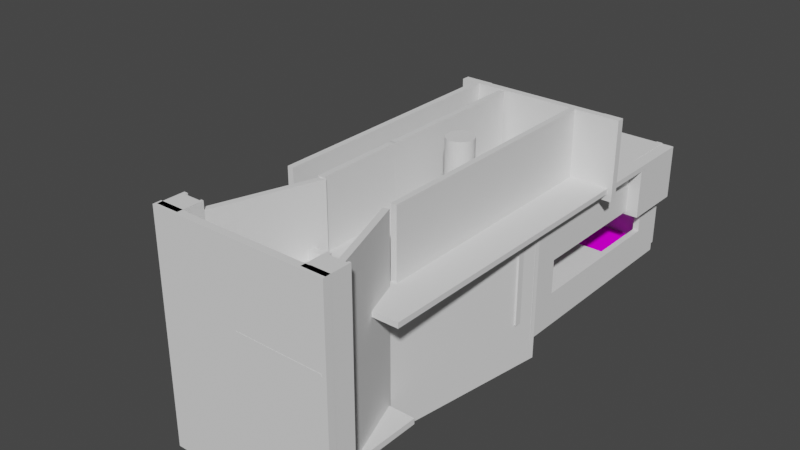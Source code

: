# Source: m4.blend  (saved by Blender 3.1.7; exported with 4.5.12 LTS)
import bpy
from mathutils import Matrix  # noqa: F401  (used for matrix-valued properties, if any)

bpy.ops.wm.read_factory_settings(use_empty=True)
scene = bpy.context.scene
scene.name = 'Scene'

# ---- collections
col_collection = bpy.data.collections.new('Collection'); scene.collection.children.link(col_collection)

# ---- images (referenced by path relative to the original .blend; pixels are not part of the script)
import os
ASSET_DIR = os.environ.get("B2B_ASSET_DIR", "")  # directory of the original .blend (textures are referenced by path, not embedded)
HERE = os.path.dirname(os.path.abspath(__file__))  # packed textures are extracted next to this script under _unpacked/

def load_image(name, relpath, width, height, colorspace="sRGB"):
    """Load a texture the original file referenced (path relative to the .blend, or extracted next to this script)."""
    p = next((c for c in (os.path.join(HERE, relpath), os.path.join(ASSET_DIR, relpath)) if relpath and os.path.exists(c)), "")
    if p:
        img = bpy.data.images.load(p, check_existing=True)
        img.name = name
    else:  # same state as the original file: an image datablock whose file is absent (Cycles renders it pink)
        img = bpy.data.images.new(name, width, height)
        img.source = "FILE"
        img.filepath = "//" + (relpath or name)
    img.colorspace_settings.name = colorspace
    return img
img_tech10_1_png = load_image('tech10_1.png', 'e1m1/tech10_1.png', 1024, 1024, 'sRGB')

# ---- materials (node trees are filled in below, after node groups)
mat_material_107 = bpy.data.materials.new('Material.107')
mat_material_107.alpha_threshold = 0.0
mat_material_107.use_transparent_shadow = False
mat_material_107.line_color = (0.0, 0.0, 0.0, 1.0)

# ---- material node trees
mat_material_107.use_nodes = True; mat_material_107.node_tree.nodes.clear()
_N = mat_material_107.node_tree.nodes; _L = mat_material_107.node_tree.links
n0 = _N.new('ShaderNodeOutputMaterial'); n0.name = 'Material Output'; n0.location = (300, 300)
n1 = _N.new('ShaderNodeBsdfPrincipled'); n1.name = 'Principled BSDF'; n1.location = (10, 300)
n1.distribution = 'GGX'
n1.subsurface_method = 'RANDOM_WALK_SKIN'
n1.inputs[2].default_value = 0.4
n1.inputs[3].default_value = 1.45
n1.inputs[13].default_value = 0.0
n1.inputs[27].default_value = (0.0, 0.0, 0.0, 1.0)
n1.inputs[28].default_value = 1.0
n2 = _N.new('ShaderNodeTexImage'); n2.name = '이미지 텍스처'; n2.location = (-280, 280)
n2.image = img_tech10_1_png
n3 = _N.new('ShaderNodeMapping'); n3.name = '맵핑'; n3.location = (-472, 226)
n3.inputs[3].default_value = (64.0, 18.0, 1.0)
n4 = _N.new('ShaderNodeTexCoord'); n4.name = '텍스처 좌표'; n4.location = (-661, 206)
_L.new(n1.outputs[0], n0.inputs[0])
_L.new(n2.outputs[0], n1.inputs[0])
_L.new(n3.outputs[0], n2.inputs[0])
_L.new(n4.outputs[2], n3.inputs[0])
n0.is_active_output = True

# ---- world
world_world = bpy.data.worlds.new('World'); scene.world = world_world
world_world.use_nodes = True; world_world.node_tree.nodes.clear()
_N = world_world.node_tree.nodes; _L = world_world.node_tree.links
n0 = _N.new('ShaderNodeOutputWorld'); n0.name = 'World Output'; n0.location = (300, 300)
n1 = _N.new('ShaderNodeBackground'); n1.name = 'Background'; n1.location = (10, 300)
n1.inputs[0].default_value = (0.05088, 0.05088, 0.05088, 1.0)
_L.new(n1.outputs[0], n0.inputs[0])
n0.is_active_output = True
world_world.color = (0.05088, 0.05088, 0.05088)
world_world.use_sun_shadow = False
world_world.sun_shadow_jitter_overblur = 0.0

# ---- meshes
me_x = bpy.data.meshes.new('큐브')
me_x.from_pydata([(-1.0, -1.0, -1.0), (-1.0, -1.0, 1.0), (-1.0, 1.0, -1.0), (-1.0, 1.0, 1.0), (1.0, -1.0, -1.0), (1.0, -1.0, 1.0), (1.0, 1.0, -1.0), (1.0, 1.0, 1.0)], [], [(0, 1, 3, 2), (2, 3, 7, 6), (6, 7, 5, 4), (4, 5, 1, 0), (2, 6, 4, 0), (7, 3, 1, 5)])
_uv = me_x.uv_layers.new(name='UV 맵')
_uv.uv.foreach_set('vector', [0.375, 0.0, 0.625, 0.0, 0.625, 0.25, 0.375, 0.25, 0.375, 0.25, 0.625, 0.25, 0.625, 0.5, 0.375, 0.5, 0.375, 0.5, 0.625, 0.5, 0.625, 0.75, 0.375, 0.75, 0.375, 0.75, 0.625, 0.75, 0.625, 1.0, 0.375, 1.0, 0.125, 0.5, 0.375, 0.5, 0.375, 0.75, 0.125, 0.75, 0.625, 0.5, 0.875, 0.5, 0.875, 0.75, 0.625, 0.75])
me_x.use_remesh_fix_poles = True
me_x.use_remesh_preserve_attributes = False
me_x.update()
me_001 = bpy.data.meshes.new('평면.001')
me_001.from_pydata([(-1.0, -1.0, 0.0), (1.0, -1.0, 0.0), (-1.0, 1.0, 0.0), (1.0, 1.0, 0.0), (-0.7143, -1.0, 0.0), (-0.4286, -1.0, 0.0), (-0.1429, -1.0, 0.0), (0.1429, -1.0, 0.0), (0.4286, -1.0, 0.0), (0.7143, -1.0, 0.0), (0.7143, 1.0, 0.0), (0.4286, 1.0, 0.0), (0.1429, 1.0, 0.0), (-0.1429, 1.0, 0.0), (-0.4286, 1.0, 0.0), (-0.7143, 1.0, 0.0), (-1.0, 0.7143, 0.0), (-1.0, 0.4286, 0.0), (-1.0, 0.1429, 0.0), (-1.0, -0.1429, 0.0), (-1.0, -0.4286, 0.0), (-1.0, -0.7143, 0.0), (1.0, -0.7143, 0.0), (1.0, -0.4286, 0.0), (1.0, -0.1429, 0.0), (1.0, 0.1429, 0.0), (1.0, 0.4286, 0.0), (1.0, 0.7143, 0.0), (-0.7143, -0.7143, 0.0), (-0.7143, -0.4286, 0.0), (-0.7143, -0.1429, 0.0), (-0.7143, 0.1429, 0.0), (-0.7143, 0.4286, 0.0), (-0.7143, 0.7143, 0.0), (-0.4286, -0.7143, 0.0), (-0.4286, -0.4286, 0.0), (-0.4286, -0.1429, 0.0), (-0.4286, 0.1429, 0.0), (-0.4286, 0.4286, 0.0), (-0.4286, 0.7143, 0.0), (-0.1429, -0.7143, 0.0), (-0.1429, -0.4286, 0.0), (-0.1429, -0.1429, 0.0), (-0.1429, 0.1429, 0.0), (-0.1429, 0.4286, 0.0), (-0.1429, 0.7143, 0.0), (0.1429, -0.7143, 0.0), (0.1429, 0.7143, 0.0), (0.4286, -0.7143, 0.0), (0.4286, -0.4286, 0.0), (0.4286, -0.1429, 0.0), (0.4286, 0.1429, 0.0), (0.4286, 0.4286, 0.0), (0.4286, 0.7143, 0.0), (0.7143, -0.7143, 0.0), (0.7143, -0.4286, 0.0), (0.7143, -0.1429, 0.0), (0.7143, 0.1429, 0.0), (0.7143, 0.4286, 0.0), (0.7143, 0.7143, 0.0)], [], [(59, 27, 3, 10), (16, 33, 15, 2), (33, 39, 14, 15), (39, 45, 13, 14), (45, 47, 12, 13), (47, 53, 11, 12), (53, 59, 10, 11), (8, 9, 54, 48), (48, 54, 55, 49), (49, 55, 56, 50), (50, 56, 57, 51), (51, 57, 58, 52), (52, 58, 59, 53), (7, 8, 48, 46), (6, 7, 46, 40), (5, 6, 40, 34), (34, 40, 41, 35), (35, 41, 42, 36), (36, 42, 43, 37), (37, 43, 44, 38), (38, 44, 45, 39), (4, 5, 34, 28), (28, 34, 35, 29), (29, 35, 36, 30), (30, 36, 37, 31), (31, 37, 38, 32), (32, 38, 39, 33), (0, 4, 28, 21), (21, 28, 29, 20), (20, 29, 30, 19), (19, 30, 31, 18), (18, 31, 32, 17), (17, 32, 33, 16), (9, 1, 22, 54), (54, 22, 23, 55), (55, 23, 24, 56), (56, 24, 25, 57), (57, 25, 26, 58), (58, 26, 27, 59)])
_uv = me_001.uv_layers.new(name='UV 맵')
_uv.uv.foreach_set('vector', [0.8571, 0.8571, 1.0, 0.8571, 1.0, 1.0, 0.8571, 1.0, 0.0, 0.8571, 0.1429, 0.8571, 0.1429, 1.0, 0.0, 1.0, 0.1429, 0.8571, 0.2857, 0.8571, 0.2857, 1.0, 0.1429, 1.0, 0.2857, 0.8571, 0.4286, 0.8571, 0.4286, 1.0, 0.2857, 1.0, 0.4286, 0.8571, 0.5714, 0.8571, 0.5714, 1.0, 0.4286, 1.0, 0.5714, 0.8571, 0.7143, 0.8571, 0.7143, 1.0, 0.5714, 1.0, 0.7143, 0.8571, 0.8571, 0.8571, 0.8571, 1.0, 0.7143, 1.0, 0.7143, 0.0, 0.8571, 0.0, 0.8571, 0.1429, 0.7143, 0.1429, 0.7143, 0.1429, 0.8571, 0.1429, 0.8571, 0.2857, 0.7143, 0.2857, 0.7143, 0.2857, 0.8571, 0.2857, 0.8571, 0.4286, 0.7143, 0.4286, 0.7143, 0.4286, 0.8571, 0.4286, 0.8571, 0.5714, 0.7143, 0.5714, 0.7143, 0.5714, 0.8571, 0.5714, 0.8571, 0.7143, 0.7143, 0.7143, 0.7143, 0.7143, 0.8571, 0.7143, 0.8571, 0.8571, 0.7143, 0.8571, 0.5714, 0.0, 0.7143, 0.0, 0.7143, 0.1429, 0.5714, 0.1429, 0.4286, 0.0, 0.5714, 0.0, 0.5714, 0.1429, 0.4286, 0.1429, 0.2857, 0.0, 0.4286, 0.0, 0.4286, 0.1429, 0.2857, 0.1429, 0.2857, 0.1429, 0.4286, 0.1429, 0.4286, 0.2857, 0.2857, 0.2857, 0.2857, 0.2857, 0.4286, 0.2857, 0.4286, 0.4286, 0.2857, 0.4286, 0.2857, 0.4286, 0.4286, 0.4286, 0.4286, 0.5714, 0.2857, 0.5714, 0.2857, 0.5714, 0.4286, 0.5714, 0.4286, 0.7143, 0.2857, 0.7143, 0.2857, 0.7143, 0.4286, 0.7143, 0.4286, 0.8571, 0.2857, 0.8571, 0.1429, 0.0, 0.2857, 0.0, 0.2857, 0.1429, 0.1429, 0.1429, 0.1429, 0.1429, 0.2857, 0.1429, 0.2857, 0.2857, 0.1429, 0.2857, 0.1429, 0.2857, 0.2857, 0.2857, 0.2857, 0.4286, 0.1429, 0.4286, 0.1429, 0.4286, 0.2857, 0.4286, 0.2857, 0.5714, 0.1429, 0.5714, 0.1429, 0.5714, 0.2857, 0.5714, 0.2857, 0.7143, 0.1429, 0.7143, 0.1429, 0.7143, 0.2857, 0.7143, 0.2857, 0.8571, 0.1429, 0.8571, 0.0, 0.0, 0.1429, 0.0, 0.1429, 0.1429, 0.0, 0.1429, 0.0, 0.1429, 0.1429, 0.1429, 0.1429, 0.2857, 0.0, 0.2857, 0.0, 0.2857, 0.1429, 0.2857, 0.1429, 0.4286, 0.0, 0.4286, 0.0, 0.4286, 0.1429, 0.4286, 0.1429, 0.5714, 0.0, 0.5714, 0.0, 0.5714, 0.1429, 0.5714, 0.1429, 0.7143, 0.0, 0.7143, 0.0, 0.7143, 0.1429, 0.7143, 0.1429, 0.8571, 0.0, 0.8571, 0.8571, 0.0, 1.0, 0.0, 1.0, 0.1429, 0.8571, 0.1429, 0.8571, 0.1429, 1.0, 0.1429, 1.0, 0.2857, 0.8571, 0.2857, 0.8571, 0.2857, 1.0, 0.2857, 1.0, 0.4286, 0.8571, 0.4286, 0.8571, 0.4286, 1.0, 0.4286, 1.0, 0.5714, 0.8571, 0.5714, 0.8571, 0.5714, 1.0, 0.5714, 1.0, 0.7143, 0.8571, 0.7143, 0.8571, 0.7143, 1.0, 0.7143, 1.0, 0.8571, 0.8571, 0.8571])
me_001.use_remesh_fix_poles = True
me_001.use_remesh_preserve_attributes = False
me_001.update()
me_003 = bpy.data.meshes.new('평면.003')
me_003.from_pydata([(-1.0, -1.0, 0.0), (1.0, -1.0, 0.0), (-1.0, 1.0, 0.0), (1.0, 1.0, 0.0), (-0.7143, -1.0, 0.0), (-0.4286, -1.0, 0.0), (-0.1429, -1.0, 0.0), (0.1429, -1.0, 0.0), (0.4286, -1.0, 0.0), (0.7143, -1.0, 0.0), (0.7143, 1.0, 0.0), (0.4286, 1.0, 0.0), (0.1429, 1.0, 0.0), (-0.1429, 1.0, 0.0), (-0.4286, 1.0, 0.0), (-0.7143, 1.0, 0.0), (-1.0, 0.7143, 0.0), (-1.0, 0.4286, 0.0), (-1.0, 0.1429, 0.0), (-1.0, -0.1429, 0.0), (-1.0, -0.4286, 0.0), (-1.0, -0.7143, 0.0), (1.0, -0.7143, 0.0), (1.0, -0.4286, 0.0), (1.0, -0.1429, 0.0), (1.0, 0.1429, 0.0), (1.0, 0.4286, 0.0), (1.0, 0.7143, 0.0), (-0.7143, -0.7143, 0.0), (-0.7143, -0.4286, 0.0), (-0.7143, -0.1429, 0.0), (-0.7143, 0.1429, 0.0), (-0.7143, 0.4286, 0.0), (-0.7143, 0.7143, 0.0), (-0.4286, -0.7143, 0.0), (-0.4286, -0.4286, 0.0), (-0.4286, -0.1429, 0.0), (-0.4286, 0.1429, 0.0), (-0.4286, 0.4286, 0.0), (-0.4286, 0.7143, 0.0), (-0.1429, -0.7143, 0.0), (-0.1429, -0.4286, 0.0), (-0.1429, -0.1429, 0.0), (-0.1429, 0.1429, 0.0), (-0.1429, 0.4286, 0.0), (-0.1429, 0.7143, 0.0), (0.1429, -0.7143, 0.0), (0.1429, 0.7143, 0.0), (0.4286, -0.7143, 0.0), (0.4286, -0.4286, 0.0), (0.4286, -0.1429, 0.0), (0.4286, 0.1429, 0.0), (0.4286, 0.4286, 0.0), (0.4286, 0.7143, 0.0), (0.7143, -0.7143, 0.0), (0.7143, -0.4286, 0.0), (0.7143, -0.1429, 0.0), (0.7143, 0.1429, 0.0), (0.7143, 0.4286, 0.0), (0.7143, 0.7143, 0.0)], [], [(59, 27, 3, 10), (16, 33, 15, 2), (33, 39, 14, 15), (39, 45, 13, 14), (45, 47, 12, 13), (47, 53, 11, 12), (53, 59, 10, 11), (8, 9, 54, 48), (48, 54, 55, 49), (49, 55, 56, 50), (50, 56, 57, 51), (51, 57, 58, 52), (52, 58, 59, 53), (7, 8, 48, 46), (6, 7, 46, 40), (5, 6, 40, 34), (34, 40, 41, 35), (35, 41, 42, 36), (36, 42, 43, 37), (37, 43, 44, 38), (38, 44, 45, 39), (4, 5, 34, 28), (28, 34, 35, 29), (29, 35, 36, 30), (30, 36, 37, 31), (31, 37, 38, 32), (32, 38, 39, 33), (0, 4, 28, 21), (21, 28, 29, 20), (20, 29, 30, 19), (19, 30, 31, 18), (18, 31, 32, 17), (17, 32, 33, 16), (9, 1, 22, 54), (54, 22, 23, 55), (55, 23, 24, 56), (56, 24, 25, 57), (57, 25, 26, 58), (58, 26, 27, 59)])
_uv = me_003.uv_layers.new(name='UV 맵')
_uv.uv.foreach_set('vector', [0.8571, 0.8571, 1.0, 0.8571, 1.0, 1.0, 0.8571, 1.0, 0.0, 0.8571, 0.1429, 0.8571, 0.1429, 1.0, 0.0, 1.0, 0.1429, 0.8571, 0.2857, 0.8571, 0.2857, 1.0, 0.1429, 1.0, 0.2857, 0.8571, 0.4286, 0.8571, 0.4286, 1.0, 0.2857, 1.0, 0.4286, 0.8571, 0.5714, 0.8571, 0.5714, 1.0, 0.4286, 1.0, 0.5714, 0.8571, 0.7143, 0.8571, 0.7143, 1.0, 0.5714, 1.0, 0.7143, 0.8571, 0.8571, 0.8571, 0.8571, 1.0, 0.7143, 1.0, 0.7143, 0.0, 0.8571, 0.0, 0.8571, 0.1429, 0.7143, 0.1429, 0.7143, 0.1429, 0.8571, 0.1429, 0.8571, 0.2857, 0.7143, 0.2857, 0.7143, 0.2857, 0.8571, 0.2857, 0.8571, 0.4286, 0.7143, 0.4286, 0.7143, 0.4286, 0.8571, 0.4286, 0.8571, 0.5714, 0.7143, 0.5714, 0.7143, 0.5714, 0.8571, 0.5714, 0.8571, 0.7143, 0.7143, 0.7143, 0.7143, 0.7143, 0.8571, 0.7143, 0.8571, 0.8571, 0.7143, 0.8571, 0.5714, 0.0, 0.7143, 0.0, 0.7143, 0.1429, 0.5714, 0.1429, 0.4286, 0.0, 0.5714, 0.0, 0.5714, 0.1429, 0.4286, 0.1429, 0.2857, 0.0, 0.4286, 0.0, 0.4286, 0.1429, 0.2857, 0.1429, 0.2857, 0.1429, 0.4286, 0.1429, 0.4286, 0.2857, 0.2857, 0.2857, 0.2857, 0.2857, 0.4286, 0.2857, 0.4286, 0.4286, 0.2857, 0.4286, 0.2857, 0.4286, 0.4286, 0.4286, 0.4286, 0.5714, 0.2857, 0.5714, 0.2857, 0.5714, 0.4286, 0.5714, 0.4286, 0.7143, 0.2857, 0.7143, 0.2857, 0.7143, 0.4286, 0.7143, 0.4286, 0.8571, 0.2857, 0.8571, 0.1429, 0.0, 0.2857, 0.0, 0.2857, 0.1429, 0.1429, 0.1429, 0.1429, 0.1429, 0.2857, 0.1429, 0.2857, 0.2857, 0.1429, 0.2857, 0.1429, 0.2857, 0.2857, 0.2857, 0.2857, 0.4286, 0.1429, 0.4286, 0.1429, 0.4286, 0.2857, 0.4286, 0.2857, 0.5714, 0.1429, 0.5714, 0.1429, 0.5714, 0.2857, 0.5714, 0.2857, 0.7143, 0.1429, 0.7143, 0.1429, 0.7143, 0.2857, 0.7143, 0.2857, 0.8571, 0.1429, 0.8571, 0.0, 0.0, 0.1429, 0.0, 0.1429, 0.1429, 0.0, 0.1429, 0.0, 0.1429, 0.1429, 0.1429, 0.1429, 0.2857, 0.0, 0.2857, 0.0, 0.2857, 0.1429, 0.2857, 0.1429, 0.4286, 0.0, 0.4286, 0.0, 0.4286, 0.1429, 0.4286, 0.1429, 0.5714, 0.0, 0.5714, 0.0, 0.5714, 0.1429, 0.5714, 0.1429, 0.7143, 0.0, 0.7143, 0.0, 0.7143, 0.1429, 0.7143, 0.1429, 0.8571, 0.0, 0.8571, 0.8571, 0.0, 1.0, 0.0, 1.0, 0.1429, 0.8571, 0.1429, 0.8571, 0.1429, 1.0, 0.1429, 1.0, 0.2857, 0.8571, 0.2857, 0.8571, 0.2857, 1.0, 0.2857, 1.0, 0.4286, 0.8571, 0.4286, 0.8571, 0.4286, 1.0, 0.4286, 1.0, 0.5714, 0.8571, 0.5714, 0.8571, 0.5714, 1.0, 0.5714, 1.0, 0.7143, 0.8571, 0.7143, 0.8571, 0.7143, 1.0, 0.7143, 1.0, 0.8571, 0.8571, 0.8571])
me_003.use_remesh_fix_poles = True
me_003.use_remesh_preserve_attributes = False
me_003.update()
me_004 = bpy.data.meshes.new('평면.004')
me_004.from_pydata([(-1.0, -1.0, 0.0), (1.0, -1.0, 0.0), (-1.0, 1.0, 0.0), (1.0, 1.0, 0.0), (-0.7143, -1.0, 0.0), (-0.4286, -1.0, 0.0), (-0.1429, -1.0, 0.0), (0.1429, -1.0, 0.0), (0.4286, -1.0, 0.0), (0.7143, -1.0, 0.0), (0.7143, 1.0, 0.0), (0.4286, 1.0, 0.0), (0.1429, 1.0, 0.0), (-0.1429, 1.0, 0.0), (-0.4286, 1.0, 0.0), (-0.7143, 1.0, 0.0), (-1.0, 0.7143, 0.0), (-1.0, 0.4286, 0.0), (-1.0, 0.1429, 0.0), (-1.0, -0.1429, 0.0), (-1.0, -0.4286, 0.0), (-1.0, -0.7143, 0.0), (1.0, -0.7143, 0.0), (1.0, -0.4286, 0.0), (1.0, -0.1429, 0.0), (1.0, 0.1429, 0.0), (1.0, 0.4286, 0.0), (1.0, 0.7143, 0.0), (-0.7143, -0.7143, 0.0), (-0.7143, -0.4286, 0.0), (-0.7143, -0.1429, 0.0), (-0.7143, 0.1429, 0.0), (-0.7143, 0.4286, 0.0), (-0.7143, 0.7143, 0.0), (-0.4286, -0.7143, 0.0), (-0.4286, -0.4286, 0.0), (-0.4286, 0.4286, 0.0), (-0.4286, 0.7143, 0.0), (-0.1429, -0.7143, 0.0), (-0.1429, 0.7143, 0.0), (0.1429, -0.7143, 0.0), (0.1429, 0.7143, 0.0), (0.4286, -0.7143, 0.0), (0.4286, -0.4286, 0.0), (0.4286, 0.4286, 0.0), (0.4286, 0.7143, 0.0), (0.7143, -0.7143, 0.0), (0.7143, -0.4286, 0.0), (0.7143, -0.1429, 0.0), (0.7143, 0.1429, 0.0), (0.7143, 0.4286, 0.0), (0.7143, 0.7143, 0.0)], [], [(51, 27, 3, 10), (16, 33, 15, 2), (33, 37, 14, 15), (37, 39, 13, 14), (39, 41, 12, 13), (41, 45, 11, 12), (45, 51, 10, 11), (8, 9, 46, 42), (42, 46, 47, 43), (44, 50, 51, 45), (7, 8, 42, 40), (6, 7, 40, 38), (5, 6, 38, 34), (4, 5, 34, 28), (28, 34, 35, 29), (32, 36, 37, 33), (0, 4, 28, 21), (21, 28, 29, 20), (20, 29, 30, 19), (19, 30, 31, 18), (18, 31, 32, 17), (17, 32, 33, 16), (9, 1, 22, 46), (46, 22, 23, 47), (47, 23, 24, 48), (48, 24, 25, 49), (49, 25, 26, 50), (50, 26, 27, 51)])
_uv = me_004.uv_layers.new(name='UV 맵')
_uv.uv.foreach_set('vector', [0.8571, 0.8571, 1.0, 0.8571, 1.0, 1.0, 0.8571, 1.0, 0.0, 0.8571, 0.1429, 0.8571, 0.1429, 1.0, 0.0, 1.0, 0.1429, 0.8571, 0.2857, 0.8571, 0.2857, 1.0, 0.1429, 1.0, 0.2857, 0.8571, 0.4286, 0.8571, 0.4286, 1.0, 0.2857, 1.0, 0.4286, 0.8571, 0.5714, 0.8571, 0.5714, 1.0, 0.4286, 1.0, 0.5714, 0.8571, 0.7143, 0.8571, 0.7143, 1.0, 0.5714, 1.0, 0.7143, 0.8571, 0.8571, 0.8571, 0.8571, 1.0, 0.7143, 1.0, 0.7143, 0.0, 0.8571, 0.0, 0.8571, 0.1429, 0.7143, 0.1429, 0.7143, 0.1429, 0.8571, 0.1429, 0.8571, 0.2857, 0.7143, 0.2857, 0.7143, 0.7143, 0.8571, 0.7143, 0.8571, 0.8571, 0.7143, 0.8571, 0.5714, 0.0, 0.7143, 0.0, 0.7143, 0.1429, 0.5714, 0.1429, 0.4286, 0.0, 0.5714, 0.0, 0.5714, 0.1429, 0.4286, 0.1429, 0.2857, 0.0, 0.4286, 0.0, 0.4286, 0.1429, 0.2857, 0.1429, 0.1429, 0.0, 0.2857, 0.0, 0.2857, 0.1429, 0.1429, 0.1429, 0.1429, 0.1429, 0.2857, 0.1429, 0.2857, 0.2857, 0.1429, 0.2857, 0.1429, 0.7143, 0.2857, 0.7143, 0.2857, 0.8571, 0.1429, 0.8571, 0.0, 0.0, 0.1429, 0.0, 0.1429, 0.1429, 0.0, 0.1429, 0.0, 0.1429, 0.1429, 0.1429, 0.1429, 0.2857, 0.0, 0.2857, 0.0, 0.2857, 0.1429, 0.2857, 0.1429, 0.4286, 0.0, 0.4286, 0.0, 0.4286, 0.1429, 0.4286, 0.1429, 0.5714, 0.0, 0.5714, 0.0, 0.5714, 0.1429, 0.5714, 0.1429, 0.7143, 0.0, 0.7143, 0.0, 0.7143, 0.1429, 0.7143, 0.1429, 0.8571, 0.0, 0.8571, 0.8571, 0.0, 1.0, 0.0, 1.0, 0.1429, 0.8571, 0.1429, 0.8571, 0.1429, 1.0, 0.1429, 1.0, 0.2857, 0.8571, 0.2857, 0.8571, 0.2857, 1.0, 0.2857, 1.0, 0.4286, 0.8571, 0.4286, 0.8571, 0.4286, 1.0, 0.4286, 1.0, 0.5714, 0.8571, 0.5714, 0.8571, 0.5714, 1.0, 0.5714, 1.0, 0.7143, 0.8571, 0.7143, 0.8571, 0.7143, 1.0, 0.7143, 1.0, 0.8571, 0.8571, 0.8571])
me_004.use_remesh_fix_poles = True
me_004.use_remesh_preserve_attributes = False
me_004.update()
me_005 = bpy.data.meshes.new('평면.005')
me_005.from_pydata([(-1.0, -1.0, 0.0), (1.0, -1.0, 0.0), (-1.0, 1.0, 0.0), (1.0, 1.0, 0.0), (-0.7143, -1.0, 0.0), (-0.4286, -1.0, 0.0), (-0.1429, -1.0, 0.0), (0.1429, -1.0, 0.0), (0.4286, -1.0, 0.0), (0.7143, -1.0, 0.0), (0.7143, 1.0, 0.0), (0.4286, 1.0, 0.0), (0.1429, 1.0, 0.0), (-0.1429, 1.0, 0.0), (-0.4286, 1.0, 0.0), (-0.7143, 1.0, 0.0), (-1.0, 0.7143, 0.0), (-1.0, 0.4286, 0.0), (-1.0, 0.1429, 0.0), (-1.0, -0.1429, 0.0), (-1.0, -0.4286, 0.0), (-1.0, -0.7143, 0.0), (1.0, -0.7143, 0.0), (1.0, -0.4286, 0.0), (1.0, -0.1429, 0.0), (1.0, 0.1429, 0.0), (1.0, 0.4286, 0.0), (1.0, 0.7143, 0.0), (-0.7143, -0.7143, 0.0), (-0.7143, -0.4286, 0.0), (-0.7143, -0.1429, 0.0), (-0.7143, 0.1429, 0.0), (-0.7143, 0.4286, 0.0), (-0.7143, 0.7143, 0.0), (-0.4286, -0.7143, 0.0), (-0.4286, -0.4286, 0.0), (-0.4286, -0.1429, 0.0), (-0.4286, 0.1429, 0.0), (-0.4286, 0.4286, 0.0), (-0.4286, 0.7143, 0.0), (-0.1429, -0.7143, 0.0), (-0.1429, -0.4286, 0.0), (-0.1429, -0.1429, 0.0), (-0.1429, 0.1429, 0.0), (-0.1429, 0.4286, 0.0), (-0.1429, 0.7143, 0.0), (0.1429, -0.7143, 0.0), (0.1429, 0.7143, 0.0), (0.4286, -0.7143, 0.0), (0.4286, -0.4286, 0.0), (0.4286, -0.1429, 0.0), (0.4286, 0.1429, 0.0), (0.4286, 0.4286, 0.0), (0.4286, 0.7143, 0.0), (0.7143, -0.7143, 0.0), (0.7143, -0.4286, 0.0), (0.7143, -0.1429, 0.0), (0.7143, 0.1429, 0.0), (0.7143, 0.4286, 0.0), (0.7143, 0.7143, 0.0)], [], [(59, 27, 3, 10), (16, 33, 15, 2), (33, 39, 14, 15), (39, 45, 13, 14), (45, 47, 12, 13), (47, 53, 11, 12), (53, 59, 10, 11), (8, 9, 54, 48), (48, 54, 55, 49), (49, 55, 56, 50), (50, 56, 57, 51), (51, 57, 58, 52), (52, 58, 59, 53), (7, 8, 48, 46), (6, 7, 46, 40), (5, 6, 40, 34), (34, 40, 41, 35), (35, 41, 42, 36), (36, 42, 43, 37), (37, 43, 44, 38), (38, 44, 45, 39), (4, 5, 34, 28), (28, 34, 35, 29), (29, 35, 36, 30), (30, 36, 37, 31), (31, 37, 38, 32), (32, 38, 39, 33), (0, 4, 28, 21), (21, 28, 29, 20), (20, 29, 30, 19), (19, 30, 31, 18), (18, 31, 32, 17), (17, 32, 33, 16), (9, 1, 22, 54), (54, 22, 23, 55), (55, 23, 24, 56), (56, 24, 25, 57), (57, 25, 26, 58), (58, 26, 27, 59)])
_uv = me_005.uv_layers.new(name='UV 맵')
_uv.uv.foreach_set('vector', [0.8571, 0.8571, 1.0, 0.8571, 1.0, 1.0, 0.8571, 1.0, 0.0, 0.8571, 0.1429, 0.8571, 0.1429, 1.0, 0.0, 1.0, 0.1429, 0.8571, 0.2857, 0.8571, 0.2857, 1.0, 0.1429, 1.0, 0.2857, 0.8571, 0.4286, 0.8571, 0.4286, 1.0, 0.2857, 1.0, 0.4286, 0.8571, 0.5714, 0.8571, 0.5714, 1.0, 0.4286, 1.0, 0.5714, 0.8571, 0.7143, 0.8571, 0.7143, 1.0, 0.5714, 1.0, 0.7143, 0.8571, 0.8571, 0.8571, 0.8571, 1.0, 0.7143, 1.0, 0.7143, 0.0, 0.8571, 0.0, 0.8571, 0.1429, 0.7143, 0.1429, 0.7143, 0.1429, 0.8571, 0.1429, 0.8571, 0.2857, 0.7143, 0.2857, 0.7143, 0.2857, 0.8571, 0.2857, 0.8571, 0.4286, 0.7143, 0.4286, 0.7143, 0.4286, 0.8571, 0.4286, 0.8571, 0.5714, 0.7143, 0.5714, 0.7143, 0.5714, 0.8571, 0.5714, 0.8571, 0.7143, 0.7143, 0.7143, 0.7143, 0.7143, 0.8571, 0.7143, 0.8571, 0.8571, 0.7143, 0.8571, 0.5714, 0.0, 0.7143, 0.0, 0.7143, 0.1429, 0.5714, 0.1429, 0.4286, 0.0, 0.5714, 0.0, 0.5714, 0.1429, 0.4286, 0.1429, 0.2857, 0.0, 0.4286, 0.0, 0.4286, 0.1429, 0.2857, 0.1429, 0.2857, 0.1429, 0.4286, 0.1429, 0.4286, 0.2857, 0.2857, 0.2857, 0.2857, 0.2857, 0.4286, 0.2857, 0.4286, 0.4286, 0.2857, 0.4286, 0.2857, 0.4286, 0.4286, 0.4286, 0.4286, 0.5714, 0.2857, 0.5714, 0.2857, 0.5714, 0.4286, 0.5714, 0.4286, 0.7143, 0.2857, 0.7143, 0.2857, 0.7143, 0.4286, 0.7143, 0.4286, 0.8571, 0.2857, 0.8571, 0.1429, 0.0, 0.2857, 0.0, 0.2857, 0.1429, 0.1429, 0.1429, 0.1429, 0.1429, 0.2857, 0.1429, 0.2857, 0.2857, 0.1429, 0.2857, 0.1429, 0.2857, 0.2857, 0.2857, 0.2857, 0.4286, 0.1429, 0.4286, 0.1429, 0.4286, 0.2857, 0.4286, 0.2857, 0.5714, 0.1429, 0.5714, 0.1429, 0.5714, 0.2857, 0.5714, 0.2857, 0.7143, 0.1429, 0.7143, 0.1429, 0.7143, 0.2857, 0.7143, 0.2857, 0.8571, 0.1429, 0.8571, 0.0, 0.0, 0.1429, 0.0, 0.1429, 0.1429, 0.0, 0.1429, 0.0, 0.1429, 0.1429, 0.1429, 0.1429, 0.2857, 0.0, 0.2857, 0.0, 0.2857, 0.1429, 0.2857, 0.1429, 0.4286, 0.0, 0.4286, 0.0, 0.4286, 0.1429, 0.4286, 0.1429, 0.5714, 0.0, 0.5714, 0.0, 0.5714, 0.1429, 0.5714, 0.1429, 0.7143, 0.0, 0.7143, 0.0, 0.7143, 0.1429, 0.7143, 0.1429, 0.8571, 0.0, 0.8571, 0.8571, 0.0, 1.0, 0.0, 1.0, 0.1429, 0.8571, 0.1429, 0.8571, 0.1429, 1.0, 0.1429, 1.0, 0.2857, 0.8571, 0.2857, 0.8571, 0.2857, 1.0, 0.2857, 1.0, 0.4286, 0.8571, 0.4286, 0.8571, 0.4286, 1.0, 0.4286, 1.0, 0.5714, 0.8571, 0.5714, 0.8571, 0.5714, 1.0, 0.5714, 1.0, 0.7143, 0.8571, 0.7143, 0.8571, 0.7143, 1.0, 0.7143, 1.0, 0.8571, 0.8571, 0.8571])
me_005.use_remesh_fix_poles = True
me_005.use_remesh_preserve_attributes = False
me_005.update()
me_mvc1 = bpy.data.meshes.new('mvc1')
me_mvc1.from_pydata([(-1.0, -1.0, -1.0), (-1.0, -1.0, 1.0), (-1.0, 1.0, -1.0), (-1.0, 1.0, 1.0), (1.0, -1.0, -1.0), (1.0, -1.0, 1.0), (1.0, 1.0, -1.0), (1.0, 1.0, 1.0)], [], [(0, 1, 3, 2), (2, 3, 7, 6), (6, 7, 5, 4), (4, 5, 1, 0), (2, 6, 4, 0), (7, 3, 1, 5)])
_uv = me_mvc1.uv_layers.new(name='UV 맵')
_uv.uv.foreach_set('vector', [0.375, 0.0, 0.625, 0.0, 0.625, 0.25, 0.375, 0.25, 0.375, 0.25, 0.625, 0.25, 0.625, 0.5, 0.375, 0.5, 0.375, 0.5, 0.625, 0.5, 0.625, 0.75, 0.375, 0.75, 0.375, 0.75, 0.625, 0.75, 0.625, 1.0, 0.375, 1.0, 0.125, 0.5, 0.375, 0.5, 0.375, 0.75, 0.125, 0.75, 0.625, 0.5, 0.875, 0.5, 0.875, 0.75, 0.625, 0.75])
me_mvc1.use_remesh_fix_poles = True
me_mvc1.use_remesh_preserve_attributes = False
me_mvc1.update()
me_event1 = bpy.data.meshes.new('event1')
me_event1.from_pydata([(-1.0, -1.0, 0.0), (1.0, -1.0, 0.0), (-1.0, 1.0, 0.0), (1.0, 1.0, 0.0)], [], [(0, 1, 3, 2)])
_uv = me_event1.uv_layers.new(name='UV 맵')
_uv.uv.foreach_set('vector', [0.0, 0.0, 1.0, 0.0, 1.0, 1.0, 0.0, 1.0])
me_event1.use_remesh_fix_poles = True
me_event1.use_remesh_preserve_attributes = False
me_event1.update()
me_001_1 = bpy.data.meshes.new('큐브.001')
me_001_1.from_pydata([(-1.0, -1.0, -1.0), (-1.0, -1.0, 1.0), (-1.0, 1.0, -1.0), (-1.0, 1.0, 1.0), (5.755, -1.0, -1.0), (5.755, -1.0, 1.0), (5.755, 1.0, -1.0), (5.755, 1.0, 1.0), (4.04, 1.0, -1.0), (4.04, 1.0, 1.0), (4.04, -1.0, -1.0), (4.04, -1.0, 1.0), (1.474, 1.0, -1.0), (1.474, -1.0, 1.0), (1.474, 1.0, 1.0), (1.474, -1.0, -1.0), (-1.0, 0.0, -1.0), (-1.0, 0.0, 1.0), (5.755, 0.0, -1.0), (5.755, 0.0, 1.0), (4.04, 0.0, 1.0), (4.04, 0.0, -1.0), (1.474, 0.0, -1.0), (1.474, 0.0, 1.0), (2.757, 1.0, 1.0), (2.757, -1.0, -1.0), (2.757, 1.0, -1.0), (2.757, -1.0, 1.0), (2.757, 0.0, 1.0), (2.757, 0.0, -1.0), (4.898, 1.0, 1.0), (4.898, -1.0, -1.0), (4.898, 1.0, -1.0), (4.898, -1.0, 1.0), (4.898, 0.0, 1.0), (4.898, 0.0, -1.0), (0.2372, 1.0, -1.0), (0.2372, -1.0, 1.0), (0.2372, 1.0, 1.0), (0.2372, -1.0, -1.0), (0.2372, 0.0, -1.0), (0.2372, 0.0, 1.0)], [], [(16, 17, 3, 2), (32, 30, 7, 6), (18, 19, 5, 4), (39, 37, 1, 0), (35, 18, 4, 31), (41, 17, 1, 37), (34, 20, 11, 33), (29, 21, 10, 25), (31, 33, 11, 10), (26, 24, 9, 8), (36, 38, 14, 12), (40, 22, 15, 39), (28, 23, 13, 27), (25, 27, 13, 15), (24, 14, 23, 28), (36, 12, 22, 40), (26, 8, 21, 29), (30, 9, 20, 34), (38, 3, 17, 41), (32, 6, 18, 35), (6, 7, 19, 18), (0, 1, 17, 16), (12, 26, 29, 22), (9, 24, 28, 20), (10, 11, 27, 25), (20, 28, 27, 11), (12, 14, 24, 26), (22, 29, 25, 15), (8, 32, 35, 21), (7, 30, 34, 19), (4, 5, 33, 31), (19, 34, 33, 5), (21, 35, 31, 10), (8, 9, 30, 32), (14, 38, 41, 23), (2, 36, 40, 16), (16, 40, 39, 0), (2, 3, 38, 36), (23, 41, 37, 13), (15, 13, 37, 39)])
_uv = me_001_1.uv_layers.new(name='UV 맵')
_uv.uv.foreach_set('vector', [0.375, 0.125, 0.625, 0.125, 0.625, 0.25, 0.375, 0.25, 0.375, 0.4683, 0.625, 0.4683, 0.625, 0.5, 0.375, 0.5, 0.375, 0.625, 0.625, 0.625, 0.625, 0.75, 0.375, 0.75, 0.375, 0.9542, 0.625, 0.9542, 0.625, 1.0, 0.375, 1.0, 0.3433, 0.625, 0.375, 0.625, 0.375, 0.75, 0.3433, 0.75, 0.8292, 0.625, 0.875, 0.625, 0.875, 0.75, 0.8292, 0.75, 0.6567, 0.625, 0.6885, 0.625, 0.6885, 0.75, 0.6567, 0.75, 0.2641, 0.625, 0.3115, 0.625, 0.3115, 0.75, 0.2641, 0.75, 0.375, 0.7817, 0.625, 0.7817, 0.625, 0.8135, 0.375, 0.8135, 0.375, 0.3891, 0.625, 0.3891, 0.625, 0.4365, 0.375, 0.4365, 0.375, 0.2958, 0.625, 0.2958, 0.625, 0.3416, 0.375, 0.3416, 0.1708, 0.625, 0.2166, 0.625, 0.2166, 0.75, 0.1708, 0.75, 0.7359, 0.625, 0.7834, 0.625, 0.7834, 0.75, 0.7359, 0.75, 0.375, 0.8609, 0.625, 0.8609, 0.625, 0.9084, 0.375, 0.9084, 0.7359, 0.5, 0.7834, 0.5, 0.7834, 0.625, 0.7359, 0.625, 0.1708, 0.5, 0.2166, 0.5, 0.2166, 0.625, 0.1708, 0.625, 0.2641, 0.5, 0.3115, 0.5, 0.3115, 0.625, 0.2641, 0.625, 0.6567, 0.5, 0.6885, 0.5, 0.6885, 0.625, 0.6567, 0.625, 0.8292, 0.5, 0.875, 0.5, 0.875, 0.625, 0.8292, 0.625, 0.3433, 0.5, 0.375, 0.5, 0.375, 0.625, 0.3433, 0.625, 0.375, 0.5, 0.625, 0.5, 0.625, 0.625, 0.375, 0.625, 0.375, 0.0, 0.625, 0.0, 0.625, 0.125, 0.375, 0.125, 0.2166, 0.5, 0.2641, 0.5, 0.2641, 0.625, 0.2166, 0.625, 0.6885, 0.5, 0.7359, 0.5, 0.7359, 0.625, 0.6885, 0.625, 0.375, 0.8135, 0.625, 0.8135, 0.625, 0.8609, 0.375, 0.8609, 0.6885, 0.625, 0.7359, 0.625, 0.7359, 0.75, 0.6885, 0.75, 0.375, 0.3416, 0.625, 0.3416, 0.625, 0.3891, 0.375, 0.3891, 0.2166, 0.625, 0.2641, 0.625, 0.2641, 0.75, 0.2166, 0.75, 0.3115, 0.5, 0.3433, 0.5, 0.3433, 0.625, 0.3115, 0.625, 0.625, 0.5, 0.6567, 0.5, 0.6567, 0.625, 0.625, 0.625, 0.375, 0.75, 0.625, 0.75, 0.625, 0.7817, 0.375, 0.7817, 0.625, 0.625, 0.6567, 0.625, 0.6567, 0.75, 0.625, 0.75, 0.3115, 0.625, 0.3433, 0.625, 0.3433, 0.75, 0.3115, 0.75, 0.375, 0.4365, 0.625, 0.4365, 0.625, 0.4683, 0.375, 0.4683, 0.7834, 0.5, 0.8292, 0.5, 0.8292, 0.625, 0.7834, 0.625, 0.125, 0.5, 0.1708, 0.5, 0.1708, 0.625, 0.125, 0.625, 0.125, 0.625, 0.1708, 0.625, 0.1708, 0.75, 0.125, 0.75, 0.375, 0.25, 0.625, 0.25, 0.625, 0.2958, 0.375, 0.2958, 0.7834, 0.625, 0.8292, 0.625, 0.8292, 0.75, 0.7834, 0.75, 0.375, 0.9084, 0.625, 0.9084, 0.625, 0.9542, 0.375, 0.9542])
me_001_1.materials.append(mat_material_107)
me_001_1.use_remesh_fix_poles = True
me_001_1.use_remesh_preserve_attributes = False
me_001_1.update()
me_002 = bpy.data.meshes.new('큐브.002')
me_002.from_pydata([(-1.0, -1.0, -1.0), (-1.0, -1.0, 1.0), (-1.0, 1.0, -1.0), (-1.0, 1.0, 1.0), (4.172, -1.0, -1.0), (4.172, -1.0, 1.0), (4.172, 1.0, -1.0), (4.172, 1.0, 1.0)], [], [(0, 1, 3, 2), (2, 3, 7, 6), (6, 7, 5, 4), (4, 5, 1, 0), (2, 6, 4, 0), (7, 3, 1, 5)])
_uv = me_002.uv_layers.new(name='UV 맵')
_uv.uv.foreach_set('vector', [0.375, 0.0, 0.625, 0.0, 0.625, 0.25, 0.375, 0.25, 0.375, 0.25, 0.625, 0.25, 0.625, 0.5, 0.375, 0.5, 0.375, 0.5, 0.625, 0.5, 0.625, 0.75, 0.375, 0.75, 0.375, 0.75, 0.625, 0.75, 0.625, 1.0, 0.375, 1.0, 0.125, 0.5, 0.375, 0.5, 0.375, 0.75, 0.125, 0.75, 0.625, 0.5, 0.875, 0.5, 0.875, 0.75, 0.625, 0.75])
me_002.use_remesh_fix_poles = True
me_002.use_remesh_preserve_attributes = False
me_002.update()
me_003_1 = bpy.data.meshes.new('큐브.003')
me_003_1.from_pydata([(-1.0, -1.0, -1.0), (-1.0, -1.0, 1.0), (-1.0, 1.0, -1.0), (-1.0, 1.0, 1.0), (5.863, -1.0, -1.0), (5.863, -1.0, 1.0), (5.863, 1.0, -1.0), (5.863, 1.0, 1.0)], [], [(0, 1, 3, 2), (2, 3, 7, 6), (6, 7, 5, 4), (4, 5, 1, 0), (2, 6, 4, 0), (7, 3, 1, 5)])
_uv = me_003_1.uv_layers.new(name='UV 맵')
_uv.uv.foreach_set('vector', [0.375, 0.0, 0.625, 0.0, 0.625, 0.25, 0.375, 0.25, 0.375, 0.25, 0.625, 0.25, 0.625, 0.5, 0.375, 0.5, 0.375, 0.5, 0.625, 0.5, 0.625, 0.75, 0.375, 0.75, 0.375, 0.75, 0.625, 0.75, 0.625, 1.0, 0.375, 1.0, 0.125, 0.5, 0.375, 0.5, 0.375, 0.75, 0.125, 0.75, 0.625, 0.5, 0.875, 0.5, 0.875, 0.75, 0.625, 0.75])
me_003_1.use_remesh_fix_poles = True
me_003_1.use_remesh_preserve_attributes = False
me_003_1.update()
me_004_1 = bpy.data.meshes.new('큐브.004')
me_004_1.from_pydata([(-1.0, -1.0, -1.0), (-1.0, -1.0, 12.97), (-1.0, 1.0, -1.0), (-1.0, 1.0, 12.97), (6.289, -1.0, -1.0), (6.289, -1.0, 12.97), (6.289, 1.0, -1.0), (6.289, 1.0, 12.97)], [], [(0, 1, 3, 2), (2, 3, 7, 6), (6, 7, 5, 4), (4, 5, 1, 0), (2, 6, 4, 0), (7, 3, 1, 5)])
_uv = me_004_1.uv_layers.new(name='UV 맵')
_uv.uv.foreach_set('vector', [0.375, 0.0, 0.625, 0.0, 0.625, 0.25, 0.375, 0.25, 0.375, 0.25, 0.625, 0.25, 0.625, 0.5, 0.375, 0.5, 0.375, 0.5, 0.625, 0.5, 0.625, 0.75, 0.375, 0.75, 0.375, 0.75, 0.625, 0.75, 0.625, 1.0, 0.375, 1.0, 0.125, 0.5, 0.375, 0.5, 0.375, 0.75, 0.125, 0.75, 0.625, 0.5, 0.875, 0.5, 0.875, 0.75, 0.625, 0.75])
me_004_1.use_remesh_fix_poles = True
me_004_1.use_remesh_preserve_attributes = False
me_004_1.update()
me_event1_033 = bpy.data.meshes.new('event1.033')
me_event1_033.from_pydata([(-1.0, -1.0, 0.0), (1.0, -1.0, 0.0), (-1.0, 1.0, 0.0), (1.0, 1.0, 0.0)], [], [(0, 1, 3, 2)])
_uv = me_event1_033.uv_layers.new(name='UV 맵')
_uv.uv.foreach_set('vector', [0.0, 0.0, 1.0, 0.0, 1.0, 1.0, 0.0, 1.0])
me_event1_033.use_remesh_fix_poles = True
me_event1_033.use_remesh_preserve_attributes = False
me_event1_033.update()
me_event1_034 = bpy.data.meshes.new('event1.034')
me_event1_034.from_pydata([(-1.0, -1.0, 0.0), (1.0, -1.0, 0.0), (-1.0, 1.0, 0.0), (1.0, 1.0, 0.0)], [], [(0, 1, 3, 2)])
_uv = me_event1_034.uv_layers.new(name='UV 맵')
_uv.uv.foreach_set('vector', [0.0, 0.0, 1.0, 0.0, 1.0, 1.0, 0.0, 1.0])
me_event1_034.use_remesh_fix_poles = True
me_event1_034.use_remesh_preserve_attributes = False
me_event1_034.update()
me_event1_035 = bpy.data.meshes.new('event1.035')
me_event1_035.from_pydata([(-1.0, -1.0, 0.0), (1.0, -1.0, 0.0), (-1.0, 1.0, 0.0), (1.0, 1.0, 0.0)], [], [(0, 1, 3, 2)])
_uv = me_event1_035.uv_layers.new(name='UV 맵')
_uv.uv.foreach_set('vector', [0.0, 0.0, 1.0, 0.0, 1.0, 1.0, 0.0, 1.0])
me_event1_035.use_remesh_fix_poles = True
me_event1_035.use_remesh_preserve_attributes = False
me_event1_035.update()
me_005_1 = bpy.data.meshes.new('큐브.005')
me_005_1.from_pydata([(-1.0, -0.2806, -1.0), (-1.0, -0.2806, 3.283), (-1.0, 1.0, -1.0), (-1.0, 1.0, 3.283), (5.755, -0.2806, -1.0), (5.755, -0.2806, 3.283), (5.755, 1.0, -1.0), (5.755, 1.0, 3.283)], [], [(0, 1, 3, 2), (2, 3, 7, 6), (6, 7, 5, 4), (4, 5, 1, 0), (2, 6, 4, 0), (7, 3, 1, 5)])
_uv = me_005_1.uv_layers.new(name='UV 맵')
_uv.uv.foreach_set('vector', [0.375, 0.0, 0.625, 0.0, 0.625, 0.25, 0.375, 0.25, 0.375, 0.25, 0.625, 0.25, 0.625, 0.5, 0.375, 0.5, 0.375, 0.5, 0.625, 0.5, 0.625, 0.75, 0.375, 0.75, 0.375, 0.75, 0.625, 0.75, 0.625, 1.0, 0.375, 1.0, 0.125, 0.5, 0.375, 0.5, 0.375, 0.75, 0.125, 0.75, 0.625, 0.5, 0.875, 0.5, 0.875, 0.75, 0.625, 0.75])
me_005_1.use_remesh_fix_poles = True
me_005_1.use_remesh_preserve_attributes = False
me_005_1.update()
me_006 = bpy.data.meshes.new('큐브.006')
me_006.from_pydata([(-1.0, -0.2806, -1.0), (-1.0, -0.2806, 7.089), (-1.0, 1.0, -1.0), (-1.0, 1.0, 7.089), (5.755, -0.2806, -1.0), (5.755, -0.2806, 7.089), (5.755, 1.0, -1.0), (5.755, 1.0, 7.089)], [], [(0, 1, 3, 2), (2, 3, 7, 6), (6, 7, 5, 4), (4, 5, 1, 0), (2, 6, 4, 0), (7, 3, 1, 5)])
_uv = me_006.uv_layers.new(name='UV 맵')
_uv.uv.foreach_set('vector', [0.375, 0.0, 0.625, 0.0, 0.625, 0.25, 0.375, 0.25, 0.375, 0.25, 0.625, 0.25, 0.625, 0.5, 0.375, 0.5, 0.375, 0.5, 0.625, 0.5, 0.625, 0.75, 0.375, 0.75, 0.375, 0.75, 0.625, 0.75, 0.625, 1.0, 0.375, 1.0, 0.125, 0.5, 0.375, 0.5, 0.375, 0.75, 0.125, 0.75, 0.625, 0.5, 0.875, 0.5, 0.875, 0.75, 0.625, 0.75])
me_006.use_remesh_fix_poles = True
me_006.use_remesh_preserve_attributes = False
me_006.update()
me_007 = bpy.data.meshes.new('큐브.007')
me_007.from_pydata([(-1.0, -0.2806, -1.0), (-1.0, -0.2806, 11.01), (-1.0, 1.0, -1.0), (-1.0, 1.0, 11.01), (5.755, -0.2806, -1.0), (5.755, -0.2806, 11.01), (5.755, 1.0, -1.0), (5.755, 1.0, 11.01)], [], [(0, 1, 3, 2), (2, 3, 7, 6), (6, 7, 5, 4), (4, 5, 1, 0), (2, 6, 4, 0), (7, 3, 1, 5)])
_uv = me_007.uv_layers.new(name='UV 맵')
_uv.uv.foreach_set('vector', [0.375, 0.0, 0.625, 0.0, 0.625, 0.25, 0.375, 0.25, 0.375, 0.25, 0.625, 0.25, 0.625, 0.5, 0.375, 0.5, 0.375, 0.5, 0.625, 0.5, 0.625, 0.75, 0.375, 0.75, 0.375, 0.75, 0.625, 0.75, 0.625, 1.0, 0.375, 1.0, 0.125, 0.5, 0.375, 0.5, 0.375, 0.75, 0.125, 0.75, 0.625, 0.5, 0.875, 0.5, 0.875, 0.75, 0.625, 0.75])
me_007.use_remesh_fix_poles = True
me_007.use_remesh_preserve_attributes = False
me_007.update()
me_008 = bpy.data.meshes.new('큐브.008')
me_008.from_pydata([(-9.402, -18.93, -1.0), (-9.402, -18.93, 15.08), (-9.402, 1.0, -1.0), (-9.402, 1.0, 15.08), (5.755, -18.93, -1.0), (5.755, -18.93, 15.08), (5.755, 1.0, -1.0), (5.755, 1.0, 15.08)], [], [(0, 1, 3, 2), (2, 3, 7, 6), (6, 7, 5, 4), (4, 5, 1, 0), (2, 6, 4, 0), (7, 3, 1, 5)])
_uv = me_008.uv_layers.new(name='UV 맵')
_uv.uv.foreach_set('vector', [0.375, 0.0, 0.625, 0.0, 0.625, 0.25, 0.375, 0.25, 0.375, 0.25, 0.625, 0.25, 0.625, 0.5, 0.375, 0.5, 0.375, 0.5, 0.625, 0.5, 0.625, 0.75, 0.375, 0.75, 0.375, 0.75, 0.625, 0.75, 0.625, 1.0, 0.375, 1.0, 0.125, 0.5, 0.375, 0.5, 0.375, 0.75, 0.125, 0.75, 0.625, 0.5, 0.875, 0.5, 0.875, 0.75, 0.625, 0.75])
me_008.use_remesh_fix_poles = True
me_008.use_remesh_preserve_attributes = False
me_008.update()
me_007_1 = bpy.data.meshes.new('평면.007')
me_007_1.from_pydata([(-1.0, -1.0, 0.0), (1.0, -1.0, 0.0), (-1.0, 1.0, 0.0), (1.0, 1.0, 0.0), (-0.7143, -1.0, 0.0), (-0.4286, -1.0, 0.0), (-0.1429, -1.0, 0.0), (0.1429, -1.0, 0.0), (0.4286, -1.0, 0.0), (0.7143, -1.0, 0.0), (0.7143, 1.0, 0.0), (0.4286, 1.0, 0.0), (0.1429, 1.0, 0.0), (-0.1429, 1.0, 0.0), (-0.4286, 1.0, 0.0), (-0.7143, 1.0, 0.0), (-1.0, 0.7143, 0.0), (-1.0, 0.4286, 0.0), (-1.0, 0.1429, 0.0), (-1.0, -0.1429, 0.0), (-1.0, -0.4286, 0.0), (-1.0, -0.7143, 0.0), (1.0, -0.7143, 0.0), (1.0, -0.4286, 0.0), (1.0, -0.1429, 0.0), (1.0, 0.1429, 0.0), (1.0, 0.4286, 0.0), (1.0, 0.7143, 0.0), (-0.7143, -0.7143, 0.0), (-0.7143, -0.4286, 0.0), (-0.7143, -0.1429, 0.0), (-0.7143, 0.1429, 0.0), (-0.7143, 0.4286, 0.0), (-0.7143, 0.7143, 0.0), (-0.4286, -0.7143, 0.0), (-0.4286, -0.4286, 0.0), (-0.4286, -0.1429, 0.0), (-0.4286, 0.1429, 0.0), (-0.4286, 0.4286, 0.0), (-0.4286, 0.7143, 0.0), (-0.1429, -0.7143, 0.0), (-0.1429, -0.4286, 0.0), (-0.1429, -0.1429, 0.0), (-0.1429, 0.1429, 0.0), (-0.1429, 0.4286, 0.0), (-0.1429, 0.7143, 0.0), (0.1429, -0.7143, 0.0), (0.1429, 0.7143, 0.0), (0.4286, -0.7143, 0.0), (0.4286, -0.4286, 0.0), (0.4286, -0.1429, 0.0), (0.4286, 0.1429, 0.0), (0.4286, 0.4286, 0.0), (0.4286, 0.7143, 0.0), (0.7143, -0.7143, 0.0), (0.7143, -0.4286, 0.0), (0.7143, -0.1429, 0.0), (0.7143, 0.1429, 0.0), (0.7143, 0.4286, 0.0), (0.7143, 0.7143, 0.0)], [], [(59, 27, 3, 10), (16, 33, 15, 2), (33, 39, 14, 15), (39, 45, 13, 14), (45, 47, 12, 13), (47, 53, 11, 12), (53, 59, 10, 11), (8, 9, 54, 48), (48, 54, 55, 49), (49, 55, 56, 50), (50, 56, 57, 51), (51, 57, 58, 52), (52, 58, 59, 53), (7, 8, 48, 46), (6, 7, 46, 40), (5, 6, 40, 34), (34, 40, 41, 35), (35, 41, 42, 36), (36, 42, 43, 37), (37, 43, 44, 38), (38, 44, 45, 39), (4, 5, 34, 28), (28, 34, 35, 29), (29, 35, 36, 30), (30, 36, 37, 31), (31, 37, 38, 32), (32, 38, 39, 33), (0, 4, 28, 21), (21, 28, 29, 20), (20, 29, 30, 19), (19, 30, 31, 18), (18, 31, 32, 17), (17, 32, 33, 16), (9, 1, 22, 54), (54, 22, 23, 55), (55, 23, 24, 56), (56, 24, 25, 57), (57, 25, 26, 58), (58, 26, 27, 59)])
_uv = me_007_1.uv_layers.new(name='UV 맵')
_uv.uv.foreach_set('vector', [0.8571, 0.8571, 1.0, 0.8571, 1.0, 1.0, 0.8571, 1.0, 0.0, 0.8571, 0.1429, 0.8571, 0.1429, 1.0, 0.0, 1.0, 0.1429, 0.8571, 0.2857, 0.8571, 0.2857, 1.0, 0.1429, 1.0, 0.2857, 0.8571, 0.4286, 0.8571, 0.4286, 1.0, 0.2857, 1.0, 0.4286, 0.8571, 0.5714, 0.8571, 0.5714, 1.0, 0.4286, 1.0, 0.5714, 0.8571, 0.7143, 0.8571, 0.7143, 1.0, 0.5714, 1.0, 0.7143, 0.8571, 0.8571, 0.8571, 0.8571, 1.0, 0.7143, 1.0, 0.7143, 0.0, 0.8571, 0.0, 0.8571, 0.1429, 0.7143, 0.1429, 0.7143, 0.1429, 0.8571, 0.1429, 0.8571, 0.2857, 0.7143, 0.2857, 0.7143, 0.2857, 0.8571, 0.2857, 0.8571, 0.4286, 0.7143, 0.4286, 0.7143, 0.4286, 0.8571, 0.4286, 0.8571, 0.5714, 0.7143, 0.5714, 0.7143, 0.5714, 0.8571, 0.5714, 0.8571, 0.7143, 0.7143, 0.7143, 0.7143, 0.7143, 0.8571, 0.7143, 0.8571, 0.8571, 0.7143, 0.8571, 0.5714, 0.0, 0.7143, 0.0, 0.7143, 0.1429, 0.5714, 0.1429, 0.4286, 0.0, 0.5714, 0.0, 0.5714, 0.1429, 0.4286, 0.1429, 0.2857, 0.0, 0.4286, 0.0, 0.4286, 0.1429, 0.2857, 0.1429, 0.2857, 0.1429, 0.4286, 0.1429, 0.4286, 0.2857, 0.2857, 0.2857, 0.2857, 0.2857, 0.4286, 0.2857, 0.4286, 0.4286, 0.2857, 0.4286, 0.2857, 0.4286, 0.4286, 0.4286, 0.4286, 0.5714, 0.2857, 0.5714, 0.2857, 0.5714, 0.4286, 0.5714, 0.4286, 0.7143, 0.2857, 0.7143, 0.2857, 0.7143, 0.4286, 0.7143, 0.4286, 0.8571, 0.2857, 0.8571, 0.1429, 0.0, 0.2857, 0.0, 0.2857, 0.1429, 0.1429, 0.1429, 0.1429, 0.1429, 0.2857, 0.1429, 0.2857, 0.2857, 0.1429, 0.2857, 0.1429, 0.2857, 0.2857, 0.2857, 0.2857, 0.4286, 0.1429, 0.4286, 0.1429, 0.4286, 0.2857, 0.4286, 0.2857, 0.5714, 0.1429, 0.5714, 0.1429, 0.5714, 0.2857, 0.5714, 0.2857, 0.7143, 0.1429, 0.7143, 0.1429, 0.7143, 0.2857, 0.7143, 0.2857, 0.8571, 0.1429, 0.8571, 0.0, 0.0, 0.1429, 0.0, 0.1429, 0.1429, 0.0, 0.1429, 0.0, 0.1429, 0.1429, 0.1429, 0.1429, 0.2857, 0.0, 0.2857, 0.0, 0.2857, 0.1429, 0.2857, 0.1429, 0.4286, 0.0, 0.4286, 0.0, 0.4286, 0.1429, 0.4286, 0.1429, 0.5714, 0.0, 0.5714, 0.0, 0.5714, 0.1429, 0.5714, 0.1429, 0.7143, 0.0, 0.7143, 0.0, 0.7143, 0.1429, 0.7143, 0.1429, 0.8571, 0.0, 0.8571, 0.8571, 0.0, 1.0, 0.0, 1.0, 0.1429, 0.8571, 0.1429, 0.8571, 0.1429, 1.0, 0.1429, 1.0, 0.2857, 0.8571, 0.2857, 0.8571, 0.2857, 1.0, 0.2857, 1.0, 0.4286, 0.8571, 0.4286, 0.8571, 0.4286, 1.0, 0.4286, 1.0, 0.5714, 0.8571, 0.5714, 0.8571, 0.5714, 1.0, 0.5714, 1.0, 0.7143, 0.8571, 0.7143, 0.8571, 0.7143, 1.0, 0.7143, 1.0, 0.8571, 0.8571, 0.8571])
me_007_1.use_remesh_fix_poles = True
me_007_1.use_remesh_preserve_attributes = False
me_007_1.update()
me_008_1 = bpy.data.meshes.new('평면.008')
me_008_1.from_pydata([(-1.0, -1.0, 0.0), (1.0, -1.0, 0.0), (-1.0, 1.0, 0.0), (1.0, 1.0, 0.0), (-0.7143, -1.0, 0.0), (-0.4286, -1.0, 0.0), (-0.1429, -1.0, 0.0), (0.1429, -1.0, 0.0), (0.4286, -1.0, 0.0), (0.7143, -1.0, 0.0), (0.7143, 1.0, 0.0), (0.4286, 1.0, 0.0), (0.1429, 1.0, 0.0), (-0.1429, 1.0, 0.0), (-0.4286, 1.0, 0.0), (-0.7143, 1.0, 0.0), (-1.0, 0.7143, 0.0), (-1.0, 0.4286, 0.0), (-1.0, 0.1429, 0.0), (-1.0, -0.1429, 0.0), (-1.0, -0.4286, 0.0), (-1.0, -0.7143, 0.0), (1.0, -0.7143, 0.0), (1.0, -0.4286, 0.0), (1.0, -0.1429, 0.0), (1.0, 0.1429, 0.0), (1.0, 0.4286, 0.0), (1.0, 0.7143, 0.0), (-0.7143, -0.7143, 0.0), (-0.7143, -0.4286, 0.0), (-0.7143, -0.1429, 0.0), (-0.7143, 0.1429, 0.0), (-0.7143, 0.4286, 0.0), (-0.7143, 0.7143, 0.0), (-0.4286, -0.7143, 0.0), (-0.4286, -0.4286, 0.0), (-0.4286, -0.1429, 0.0), (-0.4286, 0.1429, 0.0), (-0.4286, 0.4286, 0.0), (-0.4286, 0.7143, 0.0), (-0.1429, -0.7143, 0.0), (-0.1429, -0.4286, 0.0), (-0.1429, -0.1429, 0.0), (-0.1429, 0.1429, 0.0), (-0.1429, 0.4286, 0.0), (-0.1429, 0.7143, 0.0), (0.1429, -0.7143, 0.0), (0.1429, 0.7143, 0.0), (0.4286, -0.7143, 0.0), (0.4286, -0.4286, 0.0), (0.4286, -0.1429, 0.0), (0.4286, 0.1429, 0.0), (0.4286, 0.4286, 0.0), (0.4286, 0.7143, 0.0), (0.7143, -0.7143, 0.0), (0.7143, -0.4286, 0.0), (0.7143, -0.1429, 0.0), (0.7143, 0.1429, 0.0), (0.7143, 0.4286, 0.0), (0.7143, 0.7143, 0.0)], [], [(59, 27, 3, 10), (16, 33, 15, 2), (33, 39, 14, 15), (39, 45, 13, 14), (45, 47, 12, 13), (47, 53, 11, 12), (53, 59, 10, 11), (8, 9, 54, 48), (48, 54, 55, 49), (49, 55, 56, 50), (50, 56, 57, 51), (51, 57, 58, 52), (52, 58, 59, 53), (7, 8, 48, 46), (6, 7, 46, 40), (5, 6, 40, 34), (34, 40, 41, 35), (35, 41, 42, 36), (36, 42, 43, 37), (37, 43, 44, 38), (38, 44, 45, 39), (4, 5, 34, 28), (28, 34, 35, 29), (29, 35, 36, 30), (30, 36, 37, 31), (31, 37, 38, 32), (32, 38, 39, 33), (0, 4, 28, 21), (21, 28, 29, 20), (20, 29, 30, 19), (19, 30, 31, 18), (18, 31, 32, 17), (17, 32, 33, 16), (9, 1, 22, 54), (54, 22, 23, 55), (55, 23, 24, 56), (56, 24, 25, 57), (57, 25, 26, 58), (58, 26, 27, 59)])
_uv = me_008_1.uv_layers.new(name='UV 맵')
_uv.uv.foreach_set('vector', [0.8571, 0.8571, 1.0, 0.8571, 1.0, 1.0, 0.8571, 1.0, 0.0, 0.8571, 0.1429, 0.8571, 0.1429, 1.0, 0.0, 1.0, 0.1429, 0.8571, 0.2857, 0.8571, 0.2857, 1.0, 0.1429, 1.0, 0.2857, 0.8571, 0.4286, 0.8571, 0.4286, 1.0, 0.2857, 1.0, 0.4286, 0.8571, 0.5714, 0.8571, 0.5714, 1.0, 0.4286, 1.0, 0.5714, 0.8571, 0.7143, 0.8571, 0.7143, 1.0, 0.5714, 1.0, 0.7143, 0.8571, 0.8571, 0.8571, 0.8571, 1.0, 0.7143, 1.0, 0.7143, 0.0, 0.8571, 0.0, 0.8571, 0.1429, 0.7143, 0.1429, 0.7143, 0.1429, 0.8571, 0.1429, 0.8571, 0.2857, 0.7143, 0.2857, 0.7143, 0.2857, 0.8571, 0.2857, 0.8571, 0.4286, 0.7143, 0.4286, 0.7143, 0.4286, 0.8571, 0.4286, 0.8571, 0.5714, 0.7143, 0.5714, 0.7143, 0.5714, 0.8571, 0.5714, 0.8571, 0.7143, 0.7143, 0.7143, 0.7143, 0.7143, 0.8571, 0.7143, 0.8571, 0.8571, 0.7143, 0.8571, 0.5714, 0.0, 0.7143, 0.0, 0.7143, 0.1429, 0.5714, 0.1429, 0.4286, 0.0, 0.5714, 0.0, 0.5714, 0.1429, 0.4286, 0.1429, 0.2857, 0.0, 0.4286, 0.0, 0.4286, 0.1429, 0.2857, 0.1429, 0.2857, 0.1429, 0.4286, 0.1429, 0.4286, 0.2857, 0.2857, 0.2857, 0.2857, 0.2857, 0.4286, 0.2857, 0.4286, 0.4286, 0.2857, 0.4286, 0.2857, 0.4286, 0.4286, 0.4286, 0.4286, 0.5714, 0.2857, 0.5714, 0.2857, 0.5714, 0.4286, 0.5714, 0.4286, 0.7143, 0.2857, 0.7143, 0.2857, 0.7143, 0.4286, 0.7143, 0.4286, 0.8571, 0.2857, 0.8571, 0.1429, 0.0, 0.2857, 0.0, 0.2857, 0.1429, 0.1429, 0.1429, 0.1429, 0.1429, 0.2857, 0.1429, 0.2857, 0.2857, 0.1429, 0.2857, 0.1429, 0.2857, 0.2857, 0.2857, 0.2857, 0.4286, 0.1429, 0.4286, 0.1429, 0.4286, 0.2857, 0.4286, 0.2857, 0.5714, 0.1429, 0.5714, 0.1429, 0.5714, 0.2857, 0.5714, 0.2857, 0.7143, 0.1429, 0.7143, 0.1429, 0.7143, 0.2857, 0.7143, 0.2857, 0.8571, 0.1429, 0.8571, 0.0, 0.0, 0.1429, 0.0, 0.1429, 0.1429, 0.0, 0.1429, 0.0, 0.1429, 0.1429, 0.1429, 0.1429, 0.2857, 0.0, 0.2857, 0.0, 0.2857, 0.1429, 0.2857, 0.1429, 0.4286, 0.0, 0.4286, 0.0, 0.4286, 0.1429, 0.4286, 0.1429, 0.5714, 0.0, 0.5714, 0.0, 0.5714, 0.1429, 0.5714, 0.1429, 0.7143, 0.0, 0.7143, 0.0, 0.7143, 0.1429, 0.7143, 0.1429, 0.8571, 0.0, 0.8571, 0.8571, 0.0, 1.0, 0.0, 1.0, 0.1429, 0.8571, 0.1429, 0.8571, 0.1429, 1.0, 0.1429, 1.0, 0.2857, 0.8571, 0.2857, 0.8571, 0.2857, 1.0, 0.2857, 1.0, 0.4286, 0.8571, 0.4286, 0.8571, 0.4286, 1.0, 0.4286, 1.0, 0.5714, 0.8571, 0.5714, 0.8571, 0.5714, 1.0, 0.5714, 1.0, 0.7143, 0.8571, 0.7143, 0.8571, 0.7143, 1.0, 0.7143, 1.0, 0.8571, 0.8571, 0.8571])
me_008_1.use_remesh_fix_poles = True
me_008_1.use_remesh_preserve_attributes = False
me_008_1.update()
me_009 = bpy.data.meshes.new('큐브.009')
me_009.from_pydata([(-10.68, -50.77, -1.0), (-10.68, -50.77, 3.132), (-10.68, 5.555, -1.0), (-10.68, 5.555, 3.132), (7.923, -50.77, -1.0), (7.923, -50.77, 3.132), (7.923, 5.555, -1.0), (7.923, 5.555, 3.132)], [], [(0, 1, 3, 2), (2, 3, 7, 6), (6, 7, 5, 4), (4, 5, 1, 0), (2, 6, 4, 0), (7, 3, 1, 5)])
_uv = me_009.uv_layers.new(name='UV 맵')
_uv.uv.foreach_set('vector', [0.375, 0.0, 0.625, 0.0, 0.625, 0.25, 0.375, 0.25, 0.375, 0.25, 0.625, 0.25, 0.625, 0.5, 0.375, 0.5, 0.375, 0.5, 0.625, 0.5, 0.625, 0.75, 0.375, 0.75, 0.375, 0.75, 0.625, 0.75, 0.625, 1.0, 0.375, 1.0, 0.125, 0.5, 0.375, 0.5, 0.375, 0.75, 0.125, 0.75, 0.625, 0.5, 0.875, 0.5, 0.875, 0.75, 0.625, 0.75])
me_009.use_remesh_fix_poles = True
me_009.use_remesh_preserve_attributes = False
me_009.update()
me_010 = bpy.data.meshes.new('큐브.010')
me_010.from_pydata([(-8.882, -18.93, -1.0), (-8.882, -18.93, 7.885), (-8.882, 1.0, -1.0), (-8.882, 1.0, 7.885), (3.85, -18.93, -1.0), (3.85, -18.93, 7.885), (3.85, 1.0, -1.0), (3.85, 1.0, 7.885)], [], [(0, 1, 3, 2), (2, 3, 7, 6), (6, 7, 5, 4), (4, 5, 1, 0), (2, 6, 4, 0), (7, 3, 1, 5)])
_uv = me_010.uv_layers.new(name='UV 맵')
_uv.uv.foreach_set('vector', [0.375, 0.0, 0.625, 0.0, 0.625, 0.25, 0.375, 0.25, 0.375, 0.25, 0.625, 0.25, 0.625, 0.5, 0.375, 0.5, 0.375, 0.5, 0.625, 0.5, 0.625, 0.75, 0.375, 0.75, 0.375, 0.75, 0.625, 0.75, 0.625, 1.0, 0.375, 1.0, 0.125, 0.5, 0.375, 0.5, 0.375, 0.75, 0.125, 0.75, 0.625, 0.5, 0.875, 0.5, 0.875, 0.75, 0.625, 0.75])
me_010.use_remesh_fix_poles = True
me_010.use_remesh_preserve_attributes = False
me_010.update()
me_011 = bpy.data.meshes.new('큐브.011')
me_011.from_pydata([(-2.56, -103.5, 6.934), (-2.56, -103.5, 9.678), (-2.56, 1.0, 6.934), (-2.56, 1.0, 9.678), (0.1209, -103.5, 6.934), (0.1209, -103.5, 9.678), (0.1209, 1.0, 6.934), (0.1209, 1.0, 9.678)], [], [(0, 1, 3, 2), (2, 3, 7, 6), (6, 7, 5, 4), (4, 5, 1, 0), (2, 6, 4, 0), (7, 3, 1, 5)])
_uv = me_011.uv_layers.new(name='UV 맵')
_uv.uv.foreach_set('vector', [0.375, 0.0, 0.625, 0.0, 0.625, 0.25, 0.375, 0.25, 0.375, 0.25, 0.625, 0.25, 0.625, 0.5, 0.375, 0.5, 0.375, 0.5, 0.625, 0.5, 0.625, 0.75, 0.375, 0.75, 0.375, 0.75, 0.625, 0.75, 0.625, 1.0, 0.375, 1.0, 0.125, 0.5, 0.375, 0.5, 0.375, 0.75, 0.125, 0.75, 0.625, 0.5, 0.875, 0.5, 0.875, 0.75, 0.625, 0.75])
me_011.use_remesh_fix_poles = True
me_011.use_remesh_preserve_attributes = False
me_011.update()
me_event1_036 = bpy.data.meshes.new('event1.036')
me_event1_036.from_pydata([(-1.0, -1.0, 0.0), (1.0, -1.0, 0.0), (-1.0, 1.0, 0.0), (1.0, 1.0, 0.0)], [], [(0, 1, 3, 2)])
_uv = me_event1_036.uv_layers.new(name='UV 맵')
_uv.uv.foreach_set('vector', [0.0, 0.0, 1.0, 0.0, 1.0, 1.0, 0.0, 1.0])
me_event1_036.use_remesh_fix_poles = True
me_event1_036.use_remesh_preserve_attributes = False
me_event1_036.update()
me_event1_037 = bpy.data.meshes.new('event1.037')
me_event1_037.from_pydata([(-1.0, -1.0, 0.0), (1.0, -1.0, 0.0), (-1.0, 1.0, 0.0), (1.0, 1.0, 0.0)], [], [(0, 1, 3, 2)])
_uv = me_event1_037.uv_layers.new(name='UV 맵')
_uv.uv.foreach_set('vector', [0.0, 0.0, 1.0, 0.0, 1.0, 1.0, 0.0, 1.0])
me_event1_037.use_remesh_fix_poles = True
me_event1_037.use_remesh_preserve_attributes = False
me_event1_037.update()
me_event1_038 = bpy.data.meshes.new('event1.038')
me_event1_038.from_pydata([(-1.0, -1.0, 0.0), (1.0, -1.0, 0.0), (-1.0, 1.0, 0.0), (1.0, 1.0, 0.0)], [], [(0, 1, 3, 2)])
_uv = me_event1_038.uv_layers.new(name='UV 맵')
_uv.uv.foreach_set('vector', [0.0, 0.0, 1.0, 0.0, 1.0, 1.0, 0.0, 1.0])
me_event1_038.use_remesh_fix_poles = True
me_event1_038.use_remesh_preserve_attributes = False
me_event1_038.update()
me_event1_039 = bpy.data.meshes.new('event1.039')
me_event1_039.from_pydata([(-1.0, -1.0, 0.0), (1.0, -1.0, 0.0), (-1.0, 1.0, 0.0), (1.0, 1.0, 0.0)], [], [(0, 1, 3, 2)])
_uv = me_event1_039.uv_layers.new(name='UV 맵')
_uv.uv.foreach_set('vector', [0.0, 0.0, 1.0, 0.0, 1.0, 1.0, 0.0, 1.0])
me_event1_039.use_remesh_fix_poles = True
me_event1_039.use_remesh_preserve_attributes = False
me_event1_039.update()
me_event1_040 = bpy.data.meshes.new('event1.040')
me_event1_040.from_pydata([(-1.0, -1.0, 0.0), (1.0, -1.0, 0.0), (-1.0, 1.0, 0.0), (1.0, 1.0, 0.0)], [], [(0, 1, 3, 2)])
_uv = me_event1_040.uv_layers.new(name='UV 맵')
_uv.uv.foreach_set('vector', [0.0, 0.0, 1.0, 0.0, 1.0, 1.0, 0.0, 1.0])
me_event1_040.use_remesh_fix_poles = True
me_event1_040.use_remesh_preserve_attributes = False
me_event1_040.update()
me_012 = bpy.data.meshes.new('큐브.012')
me_012.from_pydata([(-1.0, -1.0, -1.0), (-1.0, -1.0, 1.0), (-1.0, 1.39, -1.0), (-1.0, 1.39, 1.0), (4.172, -1.0, -1.0), (4.172, -1.0, 1.0), (4.172, 1.39, -1.0), (4.172, 1.39, 1.0)], [], [(0, 1, 3, 2), (2, 3, 7, 6), (6, 7, 5, 4), (4, 5, 1, 0), (2, 6, 4, 0), (7, 3, 1, 5)])
_uv = me_012.uv_layers.new(name='UV 맵')
_uv.uv.foreach_set('vector', [0.375, 0.0, 0.625, 0.0, 0.625, 0.25, 0.375, 0.25, 0.375, 0.25, 0.625, 0.25, 0.625, 0.5, 0.375, 0.5, 0.375, 0.5, 0.625, 0.5, 0.625, 0.75, 0.375, 0.75, 0.375, 0.75, 0.625, 0.75, 0.625, 1.0, 0.375, 1.0, 0.125, 0.5, 0.375, 0.5, 0.375, 0.75, 0.125, 0.75, 0.625, 0.5, 0.875, 0.5, 0.875, 0.75, 0.625, 0.75])
me_012.use_remesh_fix_poles = True
me_012.use_remesh_preserve_attributes = False
me_012.update()
me_013 = bpy.data.meshes.new('큐브.013')
me_013.from_pydata([(-1.0, -1.0, -1.0), (-1.0, -1.0, 1.0), (-1.0, 1.39, -1.0), (-1.0, 1.39, 1.0), (4.172, -1.0, -1.0), (4.172, -1.0, 1.0), (4.172, 1.39, -1.0), (4.172, 1.39, 1.0)], [], [(0, 1, 3, 2), (2, 3, 7, 6), (6, 7, 5, 4), (4, 5, 1, 0), (2, 6, 4, 0), (7, 3, 1, 5)])
_uv = me_013.uv_layers.new(name='UV 맵')
_uv.uv.foreach_set('vector', [0.375, 0.0, 0.625, 0.0, 0.625, 0.25, 0.375, 0.25, 0.375, 0.25, 0.625, 0.25, 0.625, 0.5, 0.375, 0.5, 0.375, 0.5, 0.625, 0.5, 0.625, 0.75, 0.375, 0.75, 0.375, 0.75, 0.625, 0.75, 0.625, 1.0, 0.375, 1.0, 0.125, 0.5, 0.375, 0.5, 0.375, 0.75, 0.125, 0.75, 0.625, 0.5, 0.875, 0.5, 0.875, 0.75, 0.625, 0.75])
me_013.use_remesh_fix_poles = True
me_013.use_remesh_preserve_attributes = False
me_013.update()
me_014 = bpy.data.meshes.new('큐브.014')
me_014.from_pydata([(-1.0, -1.0, -1.0), (-1.0, -1.0, 1.0), (-1.0, 1.39, -1.0), (-1.0, 1.39, 1.0), (4.172, -1.0, -1.0), (4.172, -1.0, 1.0), (4.172, 1.39, -1.0), (4.172, 1.39, 1.0)], [], [(0, 1, 3, 2), (2, 3, 7, 6), (6, 7, 5, 4), (4, 5, 1, 0), (2, 6, 4, 0), (7, 3, 1, 5)])
_uv = me_014.uv_layers.new(name='UV 맵')
_uv.uv.foreach_set('vector', [0.375, 0.0, 0.625, 0.0, 0.625, 0.25, 0.375, 0.25, 0.375, 0.25, 0.625, 0.25, 0.625, 0.5, 0.375, 0.5, 0.375, 0.5, 0.625, 0.5, 0.625, 0.75, 0.375, 0.75, 0.375, 0.75, 0.625, 0.75, 0.625, 1.0, 0.375, 1.0, 0.125, 0.5, 0.375, 0.5, 0.375, 0.75, 0.125, 0.75, 0.625, 0.5, 0.875, 0.5, 0.875, 0.75, 0.625, 0.75])
me_014.use_remesh_fix_poles = True
me_014.use_remesh_preserve_attributes = False
me_014.update()
me_015 = bpy.data.meshes.new('큐브.015')
me_015.from_pydata([(-1.0, -1.0, -1.0), (-1.0, -1.0, 1.0), (-1.0, 1.39, -1.0), (-1.0, 1.39, 1.0), (4.172, -1.0, -1.0), (4.172, -1.0, 1.0), (4.172, 1.39, -1.0), (4.172, 1.39, 1.0)], [], [(0, 1, 3, 2), (2, 3, 7, 6), (6, 7, 5, 4), (4, 5, 1, 0), (2, 6, 4, 0), (7, 3, 1, 5)])
_uv = me_015.uv_layers.new(name='UV 맵')
_uv.uv.foreach_set('vector', [0.375, 0.0, 0.625, 0.0, 0.625, 0.25, 0.375, 0.25, 0.375, 0.25, 0.625, 0.25, 0.625, 0.5, 0.375, 0.5, 0.375, 0.5, 0.625, 0.5, 0.625, 0.75, 0.375, 0.75, 0.375, 0.75, 0.625, 0.75, 0.625, 1.0, 0.375, 1.0, 0.125, 0.5, 0.375, 0.5, 0.375, 0.75, 0.125, 0.75, 0.625, 0.5, 0.875, 0.5, 0.875, 0.75, 0.625, 0.75])
me_015.use_remesh_fix_poles = True
me_015.use_remesh_preserve_attributes = False
me_015.update()
me_event1_041 = bpy.data.meshes.new('event1.041')
me_event1_041.from_pydata([(-1.0, -1.0, 0.0), (1.0, -1.0, 0.0), (-1.0, 1.0, 0.0), (1.0, 1.0, 0.0)], [], [(0, 1, 3, 2)])
_uv = me_event1_041.uv_layers.new(name='UV 맵')
_uv.uv.foreach_set('vector', [0.0, 0.0, 1.0, 0.0, 1.0, 1.0, 0.0, 1.0])
me_event1_041.use_remesh_fix_poles = True
me_event1_041.use_remesh_preserve_attributes = False
me_event1_041.update()
me_event1_042 = bpy.data.meshes.new('event1.042')
me_event1_042.from_pydata([(-1.0, -1.0, 0.0), (1.0, -1.0, 0.0), (-1.0, 1.0, 0.0), (1.0, 1.0, 0.0)], [], [(0, 1, 3, 2)])
_uv = me_event1_042.uv_layers.new(name='UV 맵')
_uv.uv.foreach_set('vector', [0.0, 0.0, 1.0, 0.0, 1.0, 1.0, 0.0, 1.0])
me_event1_042.use_remesh_fix_poles = True
me_event1_042.use_remesh_preserve_attributes = False
me_event1_042.update()
me_016 = bpy.data.meshes.new('큐브.016')
me_016.from_pydata([(-8.882, -18.93, -5.685), (-8.882, -18.93, 10.52), (-8.882, 1.0, -5.685), (-8.882, 1.0, 10.52), (3.85, -18.93, -5.685), (3.85, -18.93, 10.52), (3.85, 1.0, -5.685), (3.85, 1.0, 10.52)], [], [(0, 1, 3, 2), (2, 3, 7, 6), (6, 7, 5, 4), (4, 5, 1, 0), (2, 6, 4, 0), (7, 3, 1, 5)])
_uv = me_016.uv_layers.new(name='UV 맵')
_uv.uv.foreach_set('vector', [0.375, 0.0, 0.625, 0.0, 0.625, 0.25, 0.375, 0.25, 0.375, 0.25, 0.625, 0.25, 0.625, 0.5, 0.375, 0.5, 0.375, 0.5, 0.625, 0.5, 0.625, 0.75, 0.375, 0.75, 0.375, 0.75, 0.625, 0.75, 0.625, 1.0, 0.375, 1.0, 0.125, 0.5, 0.375, 0.5, 0.375, 0.75, 0.125, 0.75, 0.625, 0.5, 0.875, 0.5, 0.875, 0.75, 0.625, 0.75])
me_016.use_remesh_fix_poles = True
me_016.use_remesh_preserve_attributes = False
me_016.update()
me_mvc2 = bpy.data.meshes.new('mvc2')
me_mvc2.from_pydata([(-12.28, -18.93, -5.685), (-12.28, -18.93, 10.52), (-12.28, 1.0, -5.685), (-12.28, 1.0, 10.52), (3.85, -18.93, -5.685), (3.85, -18.93, 10.52), (3.85, 1.0, -5.685), (3.85, 1.0, 10.52)], [], [(0, 1, 3, 2), (2, 3, 7, 6), (6, 7, 5, 4), (4, 5, 1, 0), (2, 6, 4, 0), (7, 3, 1, 5)])
_uv = me_mvc2.uv_layers.new(name='UV 맵')
_uv.uv.foreach_set('vector', [0.375, 0.0, 0.625, 0.0, 0.625, 0.25, 0.375, 0.25, 0.375, 0.25, 0.625, 0.25, 0.625, 0.5, 0.375, 0.5, 0.375, 0.5, 0.625, 0.5, 0.625, 0.75, 0.375, 0.75, 0.375, 0.75, 0.625, 0.75, 0.625, 1.0, 0.375, 1.0, 0.125, 0.5, 0.375, 0.5, 0.375, 0.75, 0.125, 0.75, 0.625, 0.5, 0.875, 0.5, 0.875, 0.75, 0.625, 0.75])
me_mvc2.use_remesh_fix_poles = True
me_mvc2.use_remesh_preserve_attributes = False
me_mvc2.update()
me_event2 = bpy.data.meshes.new('event2')
me_event2.from_pydata([(-1.0, -1.0, 0.0), (1.0, -1.0, 0.0), (-1.0, 1.0, 0.0), (1.0, 1.0, 0.0)], [], [(0, 1, 3, 2)])
_uv = me_event2.uv_layers.new(name='UV 맵')
_uv.uv.foreach_set('vector', [0.0, 0.0, 1.0, 0.0, 1.0, 1.0, 0.0, 1.0])
me_event2.use_remesh_fix_poles = True
me_event2.use_remesh_preserve_attributes = False
me_event2.update()
me_018 = bpy.data.meshes.new('큐브.018')
me_018.from_pydata([(-4.81, -103.5, 6.934), (-4.81, -103.5, 9.678), (-4.81, 1.0, 6.934), (-4.81, 1.0, 9.678), (2.201, -103.5, 6.934), (2.201, -103.5, 9.678), (2.201, 1.0, 6.934), (2.201, 1.0, 9.678)], [], [(0, 1, 3, 2), (2, 3, 7, 6), (6, 7, 5, 4), (4, 5, 1, 0), (2, 6, 4, 0), (7, 3, 1, 5)])
_uv = me_018.uv_layers.new(name='UV 맵')
_uv.uv.foreach_set('vector', [0.375, 0.0, 0.625, 0.0, 0.625, 0.25, 0.375, 0.25, 0.375, 0.25, 0.625, 0.25, 0.625, 0.5, 0.375, 0.5, 0.375, 0.5, 0.625, 0.5, 0.625, 0.75, 0.375, 0.75, 0.375, 0.75, 0.625, 0.75, 0.625, 1.0, 0.375, 1.0, 0.125, 0.5, 0.375, 0.5, 0.375, 0.75, 0.125, 0.75, 0.625, 0.5, 0.875, 0.5, 0.875, 0.75, 0.625, 0.75])
me_018.use_remesh_fix_poles = True
me_018.use_remesh_preserve_attributes = False
me_018.update()
me_event1_002 = bpy.data.meshes.new('event1.002')
me_event1_002.from_pydata([(-1.0, -1.0, 0.0), (1.0, -1.0, 0.0), (-1.0, 1.0, 0.0), (1.0, 1.0, 0.0)], [], [(0, 1, 3, 2)])
_uv = me_event1_002.uv_layers.new(name='UV 맵')
_uv.uv.foreach_set('vector', [0.0, 0.0, 1.0, 0.0, 1.0, 1.0, 0.0, 1.0])
me_event1_002.use_remesh_fix_poles = True
me_event1_002.use_remesh_preserve_attributes = False
me_event1_002.update()
me_event1_003 = bpy.data.meshes.new('event1.003')
me_event1_003.from_pydata([(-1.0, -1.0, 0.0), (1.0, -1.0, 0.0), (-1.0, 1.0, 0.0), (1.0, 1.0, 0.0)], [], [(0, 1, 3, 2)])
_uv = me_event1_003.uv_layers.new(name='UV 맵')
_uv.uv.foreach_set('vector', [0.0, 0.0, 1.0, 0.0, 1.0, 1.0, 0.0, 1.0])
me_event1_003.use_remesh_fix_poles = True
me_event1_003.use_remesh_preserve_attributes = False
me_event1_003.update()
me_event1_001 = bpy.data.meshes.new('event1.001')
me_event1_001.from_pydata([(-1.0, -1.0, 0.0), (1.0, -1.0, 0.0), (-1.0, 1.0, 0.0), (1.0, 1.0, 0.0)], [], [(0, 1, 3, 2)])
_uv = me_event1_001.uv_layers.new(name='UV 맵')
_uv.uv.foreach_set('vector', [0.0, 0.0, 1.0, 0.0, 1.0, 1.0, 0.0, 1.0])
me_event1_001.use_remesh_fix_poles = True
me_event1_001.use_remesh_preserve_attributes = False
me_event1_001.update()
me_event1_004 = bpy.data.meshes.new('event1.004')
me_event1_004.from_pydata([(-1.0, -1.0, 0.0), (1.0, -1.0, 0.0), (-1.0, 1.0, 0.0), (1.0, 1.0, 0.0)], [], [(0, 1, 3, 2)])
_uv = me_event1_004.uv_layers.new(name='UV 맵')
_uv.uv.foreach_set('vector', [0.0, 0.0, 1.0, 0.0, 1.0, 1.0, 0.0, 1.0])
me_event1_004.use_remesh_fix_poles = True
me_event1_004.use_remesh_preserve_attributes = False
me_event1_004.update()
me_017 = bpy.data.meshes.new('큐브.017')
me_017.from_pydata([(-1.0, -1.0, -1.0), (-1.0, -1.0, 1.0), (-1.0, 2.52, -1.0), (-1.0, 2.52, 1.0), (4.172, -1.0, -1.0), (4.172, -1.0, 1.0), (4.172, 2.52, -1.0), (4.172, 2.52, 1.0)], [], [(0, 1, 3, 2), (2, 3, 7, 6), (6, 7, 5, 4), (4, 5, 1, 0), (2, 6, 4, 0), (7, 3, 1, 5)])
_uv = me_017.uv_layers.new(name='UV 맵')
_uv.uv.foreach_set('vector', [0.375, 0.0, 0.625, 0.0, 0.625, 0.25, 0.375, 0.25, 0.375, 0.25, 0.625, 0.25, 0.625, 0.5, 0.375, 0.5, 0.375, 0.5, 0.625, 0.5, 0.625, 0.75, 0.375, 0.75, 0.375, 0.75, 0.625, 0.75, 0.625, 1.0, 0.375, 1.0, 0.125, 0.5, 0.375, 0.5, 0.375, 0.75, 0.125, 0.75, 0.625, 0.5, 0.875, 0.5, 0.875, 0.75, 0.625, 0.75])
me_017.use_remesh_fix_poles = True
me_017.use_remesh_preserve_attributes = False
me_017.update()
me_019 = bpy.data.meshes.new('큐브.019')
me_019.from_pydata([(-1.0, -1.0, -1.0), (-1.0, -1.0, 1.0), (-1.0, 2.52, -1.0), (-1.0, 2.52, 1.0), (4.172, -1.0, -1.0), (4.172, -1.0, 1.0), (4.172, 2.52, -1.0), (4.172, 2.52, 1.0)], [], [(0, 1, 3, 2), (2, 3, 7, 6), (6, 7, 5, 4), (4, 5, 1, 0), (2, 6, 4, 0), (7, 3, 1, 5)])
_uv = me_019.uv_layers.new(name='UV 맵')
_uv.uv.foreach_set('vector', [0.375, 0.0, 0.625, 0.0, 0.625, 0.25, 0.375, 0.25, 0.375, 0.25, 0.625, 0.25, 0.625, 0.5, 0.375, 0.5, 0.375, 0.5, 0.625, 0.5, 0.625, 0.75, 0.375, 0.75, 0.375, 0.75, 0.625, 0.75, 0.625, 1.0, 0.375, 1.0, 0.125, 0.5, 0.375, 0.5, 0.375, 0.75, 0.125, 0.75, 0.625, 0.5, 0.875, 0.5, 0.875, 0.75, 0.625, 0.75])
me_019.use_remesh_fix_poles = True
me_019.use_remesh_preserve_attributes = False
me_019.update()
me_mvc3 = bpy.data.meshes.new('mvc3')
me_mvc3.from_pydata([(-8.882, -18.93, -5.685), (-8.882, -18.93, 10.52), (-8.882, 1.0, -5.685), (-8.882, 1.0, 10.52), (3.85, -18.93, -5.685), (3.85, -18.93, 10.52), (3.85, 1.0, -5.685), (3.85, 1.0, 10.52)], [], [(0, 1, 3, 2), (2, 3, 7, 6), (6, 7, 5, 4), (4, 5, 1, 0), (2, 6, 4, 0), (7, 3, 1, 5)])
_uv = me_mvc3.uv_layers.new(name='UV 맵')
_uv.uv.foreach_set('vector', [0.375, 0.0, 0.625, 0.0, 0.625, 0.25, 0.375, 0.25, 0.375, 0.25, 0.625, 0.25, 0.625, 0.5, 0.375, 0.5, 0.375, 0.5, 0.625, 0.5, 0.625, 0.75, 0.375, 0.75, 0.375, 0.75, 0.625, 0.75, 0.625, 1.0, 0.375, 1.0, 0.125, 0.5, 0.375, 0.5, 0.375, 0.75, 0.125, 0.75, 0.625, 0.5, 0.875, 0.5, 0.875, 0.75, 0.625, 0.75])
me_mvc3.use_remesh_fix_poles = True
me_mvc3.use_remesh_preserve_attributes = False
me_mvc3.update()
me_event3 = bpy.data.meshes.new('event3')
me_event3.from_pydata([(-1.0, -1.0, 0.0), (1.0, -1.0, 0.0), (-1.0, 1.0, 0.0), (1.0, 1.0, 0.0)], [], [(0, 1, 3, 2)])
_uv = me_event3.uv_layers.new(name='UV 맵')
_uv.uv.foreach_set('vector', [0.0, 0.0, 1.0, 0.0, 1.0, 1.0, 0.0, 1.0])
me_event3.use_remesh_fix_poles = True
me_event3.use_remesh_preserve_attributes = False
me_event3.update()
me_020 = bpy.data.meshes.new('큐브.020')
me_020.from_pydata([(-9.042, -50.77, -1.0), (-9.042, -50.77, 3.132), (-10.68, 5.555, -1.0), (-10.68, 5.555, 3.132), (11.46, -50.77, -1.0), (11.46, -50.77, 3.132), (4.658, 5.555, -1.0), (4.658, 5.555, 3.132), (-9.042, -22.61, -1.0), (-9.042, -22.61, 3.132), (8.058, -22.61, -1.0), (8.058, -22.61, 3.132), (-22.65, -22.61, 3.132), (-20.16, 5.555, 3.132), (-20.16, 5.555, -1.0), (-22.65, -22.61, -1.0)], [], [(3, 2, 14, 13), (2, 3, 7, 6), (10, 11, 5, 4), (4, 5, 1, 0), (8, 10, 4, 0), (11, 9, 1, 5), (7, 3, 9, 11), (2, 6, 10, 8), (6, 7, 11, 10), (0, 1, 9, 8), (15, 12, 13, 14), (2, 8, 15, 14), (8, 9, 12, 15), (9, 3, 13, 12)])
_uv = me_020.uv_layers.new(name='UV 맵')
_uv.uv.foreach_set('vector', [0.625, 0.25, 0.375, 0.25, 0.375, 0.25, 0.625, 0.25, 0.375, 0.25, 0.625, 0.25, 0.625, 0.5, 0.375, 0.5, 0.375, 0.625, 0.625, 0.625, 0.625, 0.75, 0.375, 0.75, 0.375, 0.75, 0.625, 0.75, 0.625, 1.0, 0.375, 1.0, 0.125, 0.625, 0.375, 0.625, 0.375, 0.75, 0.125, 0.75, 0.625, 0.625, 0.875, 0.625, 0.875, 0.75, 0.625, 0.75, 0.625, 0.5, 0.875, 0.5, 0.875, 0.625, 0.625, 0.625, 0.125, 0.5, 0.375, 0.5, 0.375, 0.625, 0.125, 0.625, 0.375, 0.5, 0.625, 0.5, 0.625, 0.625, 0.375, 0.625, 0.375, 0.0, 0.625, 0.0, 0.625, 0.125, 0.375, 0.125, 0.375, 0.125, 0.625, 0.125, 0.625, 0.25, 0.375, 0.25, 0.125, 0.5, 0.125, 0.625, 0.125, 0.625, 0.125, 0.5, 0.375, 0.125, 0.625, 0.125, 0.625, 0.125, 0.375, 0.125, 0.875, 0.625, 0.875, 0.5, 0.875, 0.5, 0.875, 0.625])
me_020.use_remesh_fix_poles = True
me_020.use_remesh_preserve_attributes = False
me_020.update()
me_event1_005 = bpy.data.meshes.new('event1.005')
me_event1_005.from_pydata([(-1.0, -1.0, 0.0), (1.0, -1.0, 0.0), (-1.0, 1.0, 0.0), (1.0, 1.0, 0.0)], [], [(0, 1, 3, 2)])
_uv = me_event1_005.uv_layers.new(name='UV 맵')
_uv.uv.foreach_set('vector', [0.0, 0.0, 1.0, 0.0, 1.0, 1.0, 0.0, 1.0])
me_event1_005.use_remesh_fix_poles = True
me_event1_005.use_remesh_preserve_attributes = False
me_event1_005.update()
me_event1_006 = bpy.data.meshes.new('event1.006')
me_event1_006.from_pydata([(-1.0, -1.0, 0.0), (1.0, -1.0, 0.0), (-1.0, 1.0, 0.0), (1.0, 1.0, 0.0)], [], [(0, 1, 3, 2)])
_uv = me_event1_006.uv_layers.new(name='UV 맵')
_uv.uv.foreach_set('vector', [0.0, 0.0, 1.0, 0.0, 1.0, 1.0, 0.0, 1.0])
me_event1_006.use_remesh_fix_poles = True
me_event1_006.use_remesh_preserve_attributes = False
me_event1_006.update()
me_event4 = bpy.data.meshes.new('event4')
me_event4.from_pydata([(-1.0, -1.0, 0.0), (1.0, -1.0, 0.0), (-1.0, 1.0, 0.0), (1.0, 1.0, 0.0)], [], [(0, 1, 3, 2)])
_uv = me_event4.uv_layers.new(name='UV 맵')
_uv.uv.foreach_set('vector', [0.0, 0.0, 1.0, 0.0, 1.0, 1.0, 0.0, 1.0])
me_event4.use_remesh_fix_poles = True
me_event4.use_remesh_preserve_attributes = False
me_event4.update()
me_wa = bpy.data.meshes.new('wa')
me_wa.from_pydata([(-12.28, -18.93, -5.685), (-12.28, -18.93, 17.4), (-12.28, 1.0, -5.685), (-12.28, 1.0, 17.4), (3.85, -18.93, -5.685), (3.85, -18.93, 17.4), (3.85, 1.0, -5.685), (3.85, 1.0, 17.4), (-9.582, 1.0, -5.685), (-9.582, 1.0, 17.4), (-9.582, -18.93, -5.685), (-9.582, -18.93, 17.4), (-12.28, 3.281, 17.4), (-12.28, 3.281, -5.685), (-9.582, 3.281, -5.685), (-9.582, 3.281, 17.4), (2.084, 1.0, 17.4), (2.084, -18.93, -5.685), (2.084, 1.0, -5.685), (2.084, -18.93, 17.4), (2.084, 2.432, 17.4), (3.85, 2.432, 17.4), (3.85, 2.432, -5.685), (2.084, 2.432, -5.685)], [], [(0, 1, 3, 2), (6, 18, 23, 22), (6, 7, 5, 4), (10, 11, 1, 0), (18, 6, 4, 17), (9, 3, 1, 11), (16, 9, 11, 19), (2, 8, 10, 0), (17, 19, 11, 10), (9, 8, 14, 15), (13, 12, 15, 14), (8, 2, 13, 14), (3, 9, 15, 12), (2, 3, 12, 13), (4, 5, 19, 17), (7, 16, 19, 5), (8, 18, 17, 10), (8, 9, 16, 18), (23, 20, 21, 22), (7, 6, 22, 21), (18, 16, 20, 23), (16, 7, 21, 20)])
_uv = me_wa.uv_layers.new(name='UV 맵')
_uv.uv.foreach_set('vector', [0.375, 0.0, 0.625, 0.0, 0.625, 0.25, 0.375, 0.25, 0.375, 0.5, 0.3125, 0.5, 0.3125, 0.5, 0.375, 0.5, 0.375, 0.5, 0.625, 0.5, 0.625, 0.75, 0.375, 0.75, 0.375, 0.875, 0.625, 0.875, 0.625, 1.0, 0.375, 1.0, 0.3125, 0.5, 0.375, 0.5, 0.375, 0.75, 0.3125, 0.75, 0.75, 0.5, 0.875, 0.5, 0.875, 0.75, 0.75, 0.75, 0.6875, 0.5, 0.75, 0.5, 0.75, 0.75, 0.6875, 0.75, 0.125, 0.5, 0.25, 0.5, 0.25, 0.75, 0.125, 0.75, 0.375, 0.8125, 0.625, 0.8125, 0.625, 0.875, 0.375, 0.875, 0.625, 0.375, 0.375, 0.375, 0.375, 0.375, 0.625, 0.375, 0.375, 0.25, 0.625, 0.25, 0.625, 0.375, 0.375, 0.375, 0.25, 0.5, 0.125, 0.5, 0.125, 0.5, 0.25, 0.5, 0.875, 0.5, 0.75, 0.5, 0.75, 0.5, 0.875, 0.5, 0.375, 0.25, 0.625, 0.25, 0.625, 0.25, 0.375, 0.25, 0.375, 0.75, 0.625, 0.75, 0.625, 0.8125, 0.375, 0.8125, 0.625, 0.5, 0.6875, 0.5, 0.6875, 0.75, 0.625, 0.75, 0.25, 0.5, 0.3125, 0.5, 0.3125, 0.75, 0.25, 0.75, 0.375, 0.375, 0.625, 0.375, 0.625, 0.4375, 0.375, 0.4375, 0.375, 0.4375, 0.625, 0.4375, 0.625, 0.5, 0.375, 0.5, 0.625, 0.5, 0.375, 0.5, 0.375, 0.5, 0.625, 0.5, 0.375, 0.4375, 0.625, 0.4375, 0.625, 0.4375, 0.375, 0.4375, 0.6875, 0.5, 0.625, 0.5, 0.625, 0.5, 0.6875, 0.5])
me_wa.use_remesh_fix_poles = True
me_wa.use_remesh_preserve_attributes = False
me_wa.update()
me_dog = bpy.data.meshes.new('dog')
me_dog.from_pydata([(-1.0, -1.0, 0.0), (1.0, -1.0, 0.0), (-1.0, 1.0, 0.0), (1.0, 1.0, 0.0)], [], [(0, 1, 3, 2)])
_uv = me_dog.uv_layers.new(name='UV 맵')
_uv.uv.foreach_set('vector', [0.0, 0.0, 1.0, 0.0, 1.0, 1.0, 0.0, 1.0])
me_dog.use_remesh_fix_poles = True
me_dog.use_remesh_preserve_attributes = False
me_dog.update()
me_dog_001 = bpy.data.meshes.new('dog.001')
me_dog_001.from_pydata([(-1.0, -1.0, 0.0), (1.0, -1.0, 0.0), (-1.0, 1.0, 0.0), (1.0, 1.0, 0.0)], [], [(0, 1, 3, 2)])
_uv = me_dog_001.uv_layers.new(name='UV 맵')
_uv.uv.foreach_set('vector', [0.0, 0.0, 1.0, 0.0, 1.0, 1.0, 0.0, 1.0])
me_dog_001.use_remesh_fix_poles = True
me_dog_001.use_remesh_preserve_attributes = False
me_dog_001.update()
me_dog_003 = bpy.data.meshes.new('dog.003')
me_dog_003.from_pydata([(-1.0, -1.0, 0.0), (1.0, -1.0, 0.0), (-1.0, 1.0, 0.0), (1.0, 1.0, 0.0)], [], [(0, 1, 3, 2)])
_uv = me_dog_003.uv_layers.new(name='UV 맵')
_uv.uv.foreach_set('vector', [0.0, 0.0, 1.0, 0.0, 1.0, 1.0, 0.0, 1.0])
me_dog_003.use_remesh_fix_poles = True
me_dog_003.use_remesh_preserve_attributes = False
me_dog_003.update()
me_dog_004 = bpy.data.meshes.new('dog.004')
me_dog_004.from_pydata([(-1.0, -1.0, 0.0), (1.0, -1.0, 0.0), (-1.0, 1.0, 0.0), (1.0, 1.0, 0.0)], [], [(0, 1, 3, 2)])
_uv = me_dog_004.uv_layers.new(name='UV 맵')
_uv.uv.foreach_set('vector', [0.0, 0.0, 1.0, 0.0, 1.0, 1.0, 0.0, 1.0])
me_dog_004.use_remesh_fix_poles = True
me_dog_004.use_remesh_preserve_attributes = False
me_dog_004.update()
me_wa_002 = bpy.data.meshes.new('wa.002')
me_wa_002.from_pydata([(-12.28, -18.93, -5.685), (-12.28, -18.93, 17.4), (-12.28, 1.0, -5.685), (-12.28, 1.0, 17.4), (3.85, -18.93, -5.685), (3.85, -18.93, 17.4), (3.85, 1.0, -5.685), (3.85, 1.0, 17.4), (-9.582, 1.0, -5.685), (-9.582, 1.0, 17.4), (-9.582, -18.93, -5.685), (-9.582, -18.93, 17.4), (-12.28, 3.281, 17.4), (-12.28, 3.281, -5.685), (-9.582, 3.281, -5.685), (-9.582, 3.281, 17.4), (2.084, 1.0, 17.4), (2.084, -18.93, -5.685), (2.084, 1.0, -5.685), (2.084, -18.93, 17.4), (2.084, 2.432, 17.4), (3.85, 2.432, 17.4), (3.85, 2.432, -5.685), (2.084, 2.432, -5.685)], [], [(0, 1, 3, 2), (6, 18, 23, 22), (6, 7, 5, 4), (10, 11, 1, 0), (18, 6, 4, 17), (9, 3, 1, 11), (16, 9, 11, 19), (2, 8, 10, 0), (17, 19, 11, 10), (9, 8, 14, 15), (13, 12, 15, 14), (8, 2, 13, 14), (3, 9, 15, 12), (2, 3, 12, 13), (4, 5, 19, 17), (7, 16, 19, 5), (8, 18, 17, 10), (8, 9, 16, 18), (23, 20, 21, 22), (7, 6, 22, 21), (18, 16, 20, 23), (16, 7, 21, 20)])
_uv = me_wa_002.uv_layers.new(name='UV 맵')
_uv.uv.foreach_set('vector', [0.375, 0.0, 0.625, 0.0, 0.625, 0.25, 0.375, 0.25, 0.375, 0.5, 0.3125, 0.5, 0.3125, 0.5, 0.375, 0.5, 0.375, 0.5, 0.625, 0.5, 0.625, 0.75, 0.375, 0.75, 0.375, 0.875, 0.625, 0.875, 0.625, 1.0, 0.375, 1.0, 0.3125, 0.5, 0.375, 0.5, 0.375, 0.75, 0.3125, 0.75, 0.75, 0.5, 0.875, 0.5, 0.875, 0.75, 0.75, 0.75, 0.6875, 0.5, 0.75, 0.5, 0.75, 0.75, 0.6875, 0.75, 0.125, 0.5, 0.25, 0.5, 0.25, 0.75, 0.125, 0.75, 0.375, 0.8125, 0.625, 0.8125, 0.625, 0.875, 0.375, 0.875, 0.625, 0.375, 0.375, 0.375, 0.375, 0.375, 0.625, 0.375, 0.375, 0.25, 0.625, 0.25, 0.625, 0.375, 0.375, 0.375, 0.25, 0.5, 0.125, 0.5, 0.125, 0.5, 0.25, 0.5, 0.875, 0.5, 0.75, 0.5, 0.75, 0.5, 0.875, 0.5, 0.375, 0.25, 0.625, 0.25, 0.625, 0.25, 0.375, 0.25, 0.375, 0.75, 0.625, 0.75, 0.625, 0.8125, 0.375, 0.8125, 0.625, 0.5, 0.6875, 0.5, 0.6875, 0.75, 0.625, 0.75, 0.25, 0.5, 0.3125, 0.5, 0.3125, 0.75, 0.25, 0.75, 0.375, 0.375, 0.625, 0.375, 0.625, 0.4375, 0.375, 0.4375, 0.375, 0.4375, 0.625, 0.4375, 0.625, 0.5, 0.375, 0.5, 0.625, 0.5, 0.375, 0.5, 0.375, 0.5, 0.625, 0.5, 0.375, 0.4375, 0.625, 0.4375, 0.625, 0.4375, 0.375, 0.4375, 0.6875, 0.5, 0.625, 0.5, 0.625, 0.5, 0.6875, 0.5])
me_wa_002.use_remesh_fix_poles = True
me_wa_002.use_remesh_preserve_attributes = False
me_wa_002.update()
me_wa_003 = bpy.data.meshes.new('wa.003')
me_wa_003.from_pydata([(-12.28, -18.93, -5.685), (-12.28, -18.93, 17.4), (-12.28, 1.0, -5.685), (-12.28, 1.0, 17.4), (3.85, -18.93, -5.685), (3.85, -18.93, 17.4), (3.85, 1.0, -5.685), (3.85, 1.0, 17.4), (-9.582, 1.0, -5.685), (-9.582, 1.0, 17.4), (-9.582, -18.93, -5.685), (-9.582, -18.93, 17.4), (-12.28, 3.281, 17.4), (-12.28, 3.281, -5.685), (-9.582, 3.281, -5.685), (-9.582, 3.281, 17.4), (2.084, 1.0, 17.4), (2.084, -18.93, -5.685), (2.084, 1.0, -5.685), (2.084, -18.93, 17.4), (2.084, 2.432, 17.4), (3.85, 2.432, 17.4), (3.85, 2.432, -5.685), (2.084, 2.432, -5.685)], [], [(0, 1, 3, 2), (6, 18, 23, 22), (6, 7, 5, 4), (10, 11, 1, 0), (18, 6, 4, 17), (9, 3, 1, 11), (16, 9, 11, 19), (2, 8, 10, 0), (17, 19, 11, 10), (9, 8, 14, 15), (13, 12, 15, 14), (8, 2, 13, 14), (3, 9, 15, 12), (2, 3, 12, 13), (4, 5, 19, 17), (7, 16, 19, 5), (8, 18, 17, 10), (8, 9, 16, 18), (23, 20, 21, 22), (7, 6, 22, 21), (18, 16, 20, 23), (16, 7, 21, 20)])
_uv = me_wa_003.uv_layers.new(name='UV 맵')
_uv.uv.foreach_set('vector', [0.375, 0.0, 0.625, 0.0, 0.625, 0.25, 0.375, 0.25, 0.375, 0.5, 0.3125, 0.5, 0.3125, 0.5, 0.375, 0.5, 0.375, 0.5, 0.625, 0.5, 0.625, 0.75, 0.375, 0.75, 0.375, 0.875, 0.625, 0.875, 0.625, 1.0, 0.375, 1.0, 0.3125, 0.5, 0.375, 0.5, 0.375, 0.75, 0.3125, 0.75, 0.75, 0.5, 0.875, 0.5, 0.875, 0.75, 0.75, 0.75, 0.6875, 0.5, 0.75, 0.5, 0.75, 0.75, 0.6875, 0.75, 0.125, 0.5, 0.25, 0.5, 0.25, 0.75, 0.125, 0.75, 0.375, 0.8125, 0.625, 0.8125, 0.625, 0.875, 0.375, 0.875, 0.625, 0.375, 0.375, 0.375, 0.375, 0.375, 0.625, 0.375, 0.375, 0.25, 0.625, 0.25, 0.625, 0.375, 0.375, 0.375, 0.25, 0.5, 0.125, 0.5, 0.125, 0.5, 0.25, 0.5, 0.875, 0.5, 0.75, 0.5, 0.75, 0.5, 0.875, 0.5, 0.375, 0.25, 0.625, 0.25, 0.625, 0.25, 0.375, 0.25, 0.375, 0.75, 0.625, 0.75, 0.625, 0.8125, 0.375, 0.8125, 0.625, 0.5, 0.6875, 0.5, 0.6875, 0.75, 0.625, 0.75, 0.25, 0.5, 0.3125, 0.5, 0.3125, 0.75, 0.25, 0.75, 0.375, 0.375, 0.625, 0.375, 0.625, 0.4375, 0.375, 0.4375, 0.375, 0.4375, 0.625, 0.4375, 0.625, 0.5, 0.375, 0.5, 0.625, 0.5, 0.375, 0.5, 0.375, 0.5, 0.625, 0.5, 0.375, 0.4375, 0.625, 0.4375, 0.625, 0.4375, 0.375, 0.4375, 0.6875, 0.5, 0.625, 0.5, 0.625, 0.5, 0.6875, 0.5])
me_wa_003.use_remesh_fix_poles = True
me_wa_003.use_remesh_preserve_attributes = False
me_wa_003.update()
me_021 = bpy.data.meshes.new('큐브.021')
me_021.from_pydata([(-5.411, -1.0, -1.0), (-5.411, -1.0, 1.0), (-5.411, 1.854, -1.0), (-5.411, 1.854, 1.0), (4.172, -1.0, -1.0), (4.172, -1.0, 1.0), (4.172, 1.854, -1.0), (4.172, 1.854, 1.0)], [], [(0, 1, 3, 2), (2, 3, 7, 6), (6, 7, 5, 4), (4, 5, 1, 0), (2, 6, 4, 0), (7, 3, 1, 5)])
_uv = me_021.uv_layers.new(name='UV 맵')
_uv.uv.foreach_set('vector', [0.375, 0.0, 0.625, 0.0, 0.625, 0.25, 0.375, 0.25, 0.375, 0.25, 0.625, 0.25, 0.625, 0.5, 0.375, 0.5, 0.375, 0.5, 0.625, 0.5, 0.625, 0.75, 0.375, 0.75, 0.375, 0.75, 0.625, 0.75, 0.625, 1.0, 0.375, 1.0, 0.125, 0.5, 0.375, 0.5, 0.375, 0.75, 0.125, 0.75, 0.625, 0.5, 0.875, 0.5, 0.875, 0.75, 0.625, 0.75])
me_021.use_remesh_fix_poles = True
me_021.use_remesh_preserve_attributes = False
me_021.update()
me_022 = bpy.data.meshes.new('큐브.022')
me_022.from_pydata([(-7.665, -1.0, -1.0), (-7.665, -1.0, 1.0), (-7.665, 1.854, -1.0), (-7.665, 1.854, 1.0), (4.172, -1.0, -1.0), (4.172, -1.0, 1.0), (4.172, 1.854, -1.0), (4.172, 1.854, 1.0)], [], [(0, 1, 3, 2), (2, 3, 7, 6), (6, 7, 5, 4), (4, 5, 1, 0), (2, 6, 4, 0), (7, 3, 1, 5)])
_uv = me_022.uv_layers.new(name='UV 맵')
_uv.uv.foreach_set('vector', [0.375, 0.0, 0.625, 0.0, 0.625, 0.25, 0.375, 0.25, 0.375, 0.25, 0.625, 0.25, 0.625, 0.5, 0.375, 0.5, 0.375, 0.5, 0.625, 0.5, 0.625, 0.75, 0.375, 0.75, 0.375, 0.75, 0.625, 0.75, 0.625, 1.0, 0.375, 1.0, 0.125, 0.5, 0.375, 0.5, 0.375, 0.75, 0.125, 0.75, 0.625, 0.5, 0.875, 0.5, 0.875, 0.75, 0.625, 0.75])
me_022.use_remesh_fix_poles = True
me_022.use_remesh_preserve_attributes = False
me_022.update()
me_x_1 = bpy.data.meshes.new('실린더')
me_x_1.from_pydata([(0.0, 1.0, -1.0), (0.0, 1.0, 1.0), (0.1951, 0.9808, -1.0), (0.1951, 0.9808, 1.0), (0.3827, 0.9239, -1.0), (0.3827, 0.9239, 1.0), (0.5556, 0.8315, -1.0), (0.5556, 0.8315, 1.0), (0.7071, 0.7071, -1.0), (0.7071, 0.7071, 1.0), (0.8315, 0.5556, -1.0), (0.8315, 0.5556, 1.0), (0.9239, 0.3827, -1.0), (0.9239, 0.3827, 1.0), (0.9808, 0.1951, -1.0), (0.9808, 0.1951, 1.0), (1.0, -4.371e-08, -1.0), (1.0, -4.371e-08, 1.0), (0.9808, -0.1951, -1.0), (0.9808, -0.1951, 1.0), (0.9239, -0.3827, -1.0), (0.9239, -0.3827, 1.0), (0.8315, -0.5556, -1.0), (0.8315, -0.5556, 1.0), (0.7071, -0.7071, -1.0), (0.7071, -0.7071, 1.0), (0.5556, -0.8315, -1.0), (0.5556, -0.8315, 1.0), (0.3827, -0.9239, -1.0), (0.3827, -0.9239, 1.0), (0.1951, -0.9808, -1.0), (0.1951, -0.9808, 1.0), (-8.742e-08, -1.0, -1.0), (-8.742e-08, -1.0, 1.0), (-0.1951, -0.9808, -1.0), (-0.1951, -0.9808, 1.0), (-0.3827, -0.9239, -1.0), (-0.3827, -0.9239, 1.0), (-0.5556, -0.8315, -1.0), (-0.5556, -0.8315, 1.0), (-0.7071, -0.7071, -1.0), (-0.7071, -0.7071, 1.0), (-0.8315, -0.5556, -1.0), (-0.8315, -0.5556, 1.0), (-0.9239, -0.3827, -1.0), (-0.9239, -0.3827, 1.0), (-0.9808, -0.1951, -1.0), (-0.9808, -0.1951, 1.0), (-1.0, 1.192e-08, -1.0), (-1.0, 1.192e-08, 1.0), (-0.9808, 0.1951, -1.0), (-0.9808, 0.1951, 1.0), (-0.9239, 0.3827, -1.0), (-0.9239, 0.3827, 1.0), (-0.8315, 0.5556, -1.0), (-0.8315, 0.5556, 1.0), (-0.7071, 0.7071, -1.0), (-0.7071, 0.7071, 1.0), (-0.5556, 0.8315, -1.0), (-0.5556, 0.8315, 1.0), (-0.3827, 0.9239, -1.0), (-0.3827, 0.9239, 1.0), (-0.1951, 0.9808, -1.0), (-0.1951, 0.9808, 1.0)], [], [(0, 1, 3, 2), (2, 3, 5, 4), (4, 5, 7, 6), (6, 7, 9, 8), (8, 9, 11, 10), (10, 11, 13, 12), (12, 13, 15, 14), (14, 15, 17, 16), (16, 17, 19, 18), (18, 19, 21, 20), (20, 21, 23, 22), (22, 23, 25, 24), (24, 25, 27, 26), (26, 27, 29, 28), (28, 29, 31, 30), (30, 31, 33, 32), (32, 33, 35, 34), (34, 35, 37, 36), (36, 37, 39, 38), (38, 39, 41, 40), (40, 41, 43, 42), (42, 43, 45, 44), (44, 45, 47, 46), (46, 47, 49, 48), (48, 49, 51, 50), (50, 51, 53, 52), (52, 53, 55, 54), (54, 55, 57, 56), (56, 57, 59, 58), (58, 59, 61, 60), (3, 1, 63, 61, 59, 57, 55, 53, 51, 49, 47, 45, 43, 41, 39, 37, 35, 33, 31, 29, 27, 25, 23, 21, 19, 17, 15, 13, 11, 9, 7, 5), (60, 61, 63, 62), (62, 63, 1, 0), (0, 2, 4, 6, 8, 10, 12, 14, 16, 18, 20, 22, 24, 26, 28, 30, 32, 34, 36, 38, 40, 42, 44, 46, 48, 50, 52, 54, 56, 58, 60, 62)])
_uv = me_x_1.uv_layers.new(name='UV 맵')
_uv.uv.foreach_set('vector', [1.0, 0.5, 1.0, 1.0, 0.9688, 1.0, 0.9688, 0.5, 0.9688, 0.5, 0.9688, 1.0, 0.9375, 1.0, 0.9375, 0.5, 0.9375, 0.5, 0.9375, 1.0, 0.9062, 1.0, 0.9062, 0.5, 0.9062, 0.5, 0.9062, 1.0, 0.875, 1.0, 0.875, 0.5, 0.875, 0.5, 0.875, 1.0, 0.8438, 1.0, 0.8438, 0.5, 0.8438, 0.5, 0.8438, 1.0, 0.8125, 1.0, 0.8125, 0.5, 0.8125, 0.5, 0.8125, 1.0, 0.7812, 1.0, 0.7812, 0.5, 0.7812, 0.5, 0.7812, 1.0, 0.75, 1.0, 0.75, 0.5, 0.75, 0.5, 0.75, 1.0, 0.7188, 1.0, 0.7188, 0.5, 0.7188, 0.5, 0.7188, 1.0, 0.6875, 1.0, 0.6875, 0.5, 0.6875, 0.5, 0.6875, 1.0, 0.6562, 1.0, 0.6562, 0.5, 0.6562, 0.5, 0.6562, 1.0, 0.625, 1.0, 0.625, 0.5, 0.625, 0.5, 0.625, 1.0, 0.5938, 1.0, 0.5938, 0.5, 0.5938, 0.5, 0.5938, 1.0, 0.5625, 1.0, 0.5625, 0.5, 0.5625, 0.5, 0.5625, 1.0, 0.5312, 1.0, 0.5312, 0.5, 0.5312, 0.5, 0.5312, 1.0, 0.5, 1.0, 0.5, 0.5, 0.5, 0.5, 0.5, 1.0, 0.4688, 1.0, 0.4688, 0.5, 0.4688, 0.5, 0.4688, 1.0, 0.4375, 1.0, 0.4375, 0.5, 0.4375, 0.5, 0.4375, 1.0, 0.4062, 1.0, 0.4062, 0.5, 0.4062, 0.5, 0.4062, 1.0, 0.375, 1.0, 0.375, 0.5, 0.375, 0.5, 0.375, 1.0, 0.3438, 1.0, 0.3438, 0.5, 0.3438, 0.5, 0.3438, 1.0, 0.3125, 1.0, 0.3125, 0.5, 0.3125, 0.5, 0.3125, 1.0, 0.2812, 1.0, 0.2812, 0.5, 0.2812, 0.5, 0.2812, 1.0, 0.25, 1.0, 0.25, 0.5, 0.25, 0.5, 0.25, 1.0, 0.2188, 1.0, 0.2188, 0.5, 0.2188, 0.5, 0.2188, 1.0, 0.1875, 1.0, 0.1875, 0.5, 0.1875, 0.5, 0.1875, 1.0, 0.1562, 1.0, 0.1562, 0.5, 0.1562, 0.5, 0.1562, 1.0, 0.125, 1.0, 0.125, 0.5, 0.125, 0.5, 0.125, 1.0, 0.09375, 1.0, 0.09375, 0.5, 0.09375, 0.5, 0.09375, 1.0, 0.0625, 1.0, 0.0625, 0.5, 0.2968, 0.4854, 0.25, 0.49, 0.2032, 0.4854, 0.1582, 0.4717, 0.1167, 0.4496, 0.08029, 0.4197, 0.05045, 0.3833, 0.02827, 0.3418, 0.01461, 0.2968, 0.01, 0.25, 0.01461, 0.2032, 0.02827, 0.1582, 0.05045, 0.1167, 0.08029, 0.08029, 0.1167, 0.05045, 0.1582, 0.02827, 0.2032, 0.01461, 0.25, 0.01, 0.2968, 0.01461, 0.3418, 0.02827, 0.3833, 0.05045, 0.4197, 0.08029, 0.4496, 0.1167, 0.4717, 0.1582, 0.4854, 0.2032, 0.49, 0.25, 0.4854, 0.2968, 0.4717, 0.3418, 0.4496, 0.3833, 0.4197, 0.4197, 0.3833, 0.4496, 0.3418, 0.4717, 0.0625, 0.5, 0.0625, 1.0, 0.03125, 1.0, 0.03125, 0.5, 0.03125, 0.5, 0.03125, 1.0, 0.0, 1.0, 0.0, 0.5, 0.75, 0.49, 0.7968, 0.4854, 0.8418, 0.4717, 0.8833, 0.4496, 0.9197, 0.4197, 0.9496, 0.3833, 0.9717, 0.3418, 0.9854, 0.2968, 0.99, 0.25, 0.9854, 0.2032, 0.9717, 0.1582, 0.9496, 0.1167, 0.9197, 0.08029, 0.8833, 0.05045, 0.8418, 0.02827, 0.7968, 0.01461, 0.75, 0.01, 0.7032, 0.01461, 0.6582, 0.02827, 0.6167, 0.05045, 0.5803, 0.08029, 0.5504, 0.1167, 0.5283, 0.1582, 0.5146, 0.2032, 0.51, 0.25, 0.5146, 0.2968, 0.5283, 0.3418, 0.5504, 0.3833, 0.5803, 0.4197, 0.6167, 0.4496, 0.6582, 0.4717, 0.7032, 0.4854])
me_x_1.use_remesh_fix_poles = True
me_x_1.use_remesh_preserve_attributes = False
me_x_1.update()
me_dog_005 = bpy.data.meshes.new('dog.005')
me_dog_005.from_pydata([(-1.0, -1.0, 0.0), (1.0, -1.0, 0.0), (-1.0, 1.0, 0.0), (1.0, 1.0, 0.0)], [], [(0, 1, 3, 2)])
_uv = me_dog_005.uv_layers.new(name='UV 맵')
_uv.uv.foreach_set('vector', [0.0, 0.0, 1.0, 0.0, 1.0, 1.0, 0.0, 1.0])
me_dog_005.use_remesh_fix_poles = True
me_dog_005.use_remesh_preserve_attributes = False
me_dog_005.update()
me_mvc4 = bpy.data.meshes.new('mvc4')
me_mvc4.from_pydata([(-7.665, -1.0, -1.0), (-7.665, -1.0, 1.0), (-7.665, 1.854, -1.0), (-7.665, 1.854, 1.0), (4.172, -1.0, -1.0), (4.172, -1.0, 1.0), (4.172, 1.854, -1.0), (4.172, 1.854, 1.0)], [], [(0, 1, 3, 2), (2, 3, 7, 6), (6, 7, 5, 4), (4, 5, 1, 0), (2, 6, 4, 0), (7, 3, 1, 5)])
_uv = me_mvc4.uv_layers.new(name='UV 맵')
_uv.uv.foreach_set('vector', [0.375, 0.0, 0.625, 0.0, 0.625, 0.25, 0.375, 0.25, 0.375, 0.25, 0.625, 0.25, 0.625, 0.5, 0.375, 0.5, 0.375, 0.5, 0.625, 0.5, 0.625, 0.75, 0.375, 0.75, 0.375, 0.75, 0.625, 0.75, 0.625, 1.0, 0.375, 1.0, 0.125, 0.5, 0.375, 0.5, 0.375, 0.75, 0.125, 0.75, 0.625, 0.5, 0.875, 0.5, 0.875, 0.75, 0.625, 0.75])
me_mvc4.use_remesh_fix_poles = True
me_mvc4.use_remesh_preserve_attributes = False
me_mvc4.update()
me_025 = bpy.data.meshes.new('큐브.025')
me_025.from_pydata([(-6.36, -1.0, -1.0), (-6.36, -1.0, 1.0), (-6.36, 1.854, -1.0), (-6.36, 1.854, 1.0), (4.172, -1.0, -1.0), (4.172, -1.0, 1.0), (4.172, 1.854, -1.0), (4.172, 1.854, 1.0)], [], [(0, 1, 3, 2), (2, 3, 7, 6), (6, 7, 5, 4), (4, 5, 1, 0), (2, 6, 4, 0), (7, 3, 1, 5)])
_uv = me_025.uv_layers.new(name='UV 맵')
_uv.uv.foreach_set('vector', [0.375, 0.0, 0.625, 0.0, 0.625, 0.25, 0.375, 0.25, 0.375, 0.25, 0.625, 0.25, 0.625, 0.5, 0.375, 0.5, 0.375, 0.5, 0.625, 0.5, 0.625, 0.75, 0.375, 0.75, 0.375, 0.75, 0.625, 0.75, 0.625, 1.0, 0.375, 1.0, 0.125, 0.5, 0.375, 0.5, 0.375, 0.75, 0.125, 0.75, 0.625, 0.5, 0.875, 0.5, 0.875, 0.75, 0.625, 0.75])
me_025.use_remesh_fix_poles = True
me_025.use_remesh_preserve_attributes = False
me_025.update()
me_026 = bpy.data.meshes.new('큐브.026')
me_026.from_pydata([(-7.665, -1.0, -1.0), (-7.665, -1.0, 1.0), (-7.665, 1.854, -1.0), (-7.665, 1.854, 1.0), (4.172, -1.0, -1.0), (4.172, -1.0, 1.0), (4.172, 1.854, -1.0), (4.172, 1.854, 1.0)], [], [(0, 1, 3, 2), (2, 3, 7, 6), (6, 7, 5, 4), (4, 5, 1, 0), (2, 6, 4, 0), (7, 3, 1, 5)])
_uv = me_026.uv_layers.new(name='UV 맵')
_uv.uv.foreach_set('vector', [0.375, 0.0, 0.625, 0.0, 0.625, 0.25, 0.375, 0.25, 0.375, 0.25, 0.625, 0.25, 0.625, 0.5, 0.375, 0.5, 0.375, 0.5, 0.625, 0.5, 0.625, 0.75, 0.375, 0.75, 0.375, 0.75, 0.625, 0.75, 0.625, 1.0, 0.375, 1.0, 0.125, 0.5, 0.375, 0.5, 0.375, 0.75, 0.125, 0.75, 0.625, 0.5, 0.875, 0.5, 0.875, 0.75, 0.625, 0.75])
me_026.use_remesh_fix_poles = True
me_026.use_remesh_preserve_attributes = False
me_026.update()
me_event5 = bpy.data.meshes.new('event5')
me_event5.from_pydata([(-1.0, -1.0, 0.0), (1.0, -1.0, 0.0), (-1.0, 1.0, 0.0), (1.0, 1.0, 0.0)], [], [(0, 1, 3, 2)])
_uv = me_event5.uv_layers.new(name='UV 맵')
_uv.uv.foreach_set('vector', [0.0, 0.0, 1.0, 0.0, 1.0, 1.0, 0.0, 1.0])
me_event5.use_remesh_fix_poles = True
me_event5.use_remesh_preserve_attributes = False
me_event5.update()
me_silverkey = bpy.data.meshes.new('silverkey')
me_silverkey.from_pydata([(-1.0, -1.0, 0.0), (1.0, -1.0, 0.0), (-1.0, 1.0, 0.0), (1.0, 1.0, 0.0)], [], [(0, 1, 3, 2)])
_uv = me_silverkey.uv_layers.new(name='UV 맵')
_uv.uv.foreach_set('vector', [0.0, 0.0, 1.0, 0.0, 1.0, 1.0, 0.0, 1.0])
me_silverkey.use_remesh_fix_poles = True
me_silverkey.use_remesh_preserve_attributes = False
me_silverkey.update()
me_mvc5 = bpy.data.meshes.new('mvc5')
me_mvc5.from_pydata([(-12.28, -18.93, -5.685), (-12.28, -18.93, 2.637), (-12.28, 1.0, -5.685), (-12.28, 1.0, 2.637), (3.85, -18.93, -5.685), (3.85, -18.93, 2.637), (3.85, 1.0, -5.685), (3.85, 1.0, 2.637), (-9.582, 1.0, -5.685), (-9.582, 1.0, 2.637), (-9.582, -18.93, -5.685), (-9.582, -18.93, 2.637), (-12.28, 3.281, 2.637), (-12.28, 3.281, -5.685), (-9.582, 3.281, -5.685), (-9.582, 3.281, 2.637), (2.084, 1.0, 2.637), (2.084, -18.93, -5.685), (2.084, 1.0, -5.685), (2.084, -18.93, 2.637), (2.084, 2.432, 2.637), (3.85, 2.432, 2.637), (3.85, 2.432, -5.685), (2.084, 2.432, -5.685)], [], [(0, 1, 3, 2), (6, 18, 23, 22), (6, 7, 5, 4), (10, 11, 1, 0), (18, 6, 4, 17), (9, 3, 1, 11), (16, 9, 11, 19), (2, 8, 10, 0), (17, 19, 11, 10), (9, 8, 14, 15), (13, 12, 15, 14), (8, 2, 13, 14), (3, 9, 15, 12), (2, 3, 12, 13), (4, 5, 19, 17), (7, 16, 19, 5), (8, 18, 17, 10), (8, 9, 16, 18), (23, 20, 21, 22), (7, 6, 22, 21), (18, 16, 20, 23), (16, 7, 21, 20)])
_uv = me_mvc5.uv_layers.new(name='UV 맵')
_uv.uv.foreach_set('vector', [0.375, 0.0, 0.625, 0.0, 0.625, 0.25, 0.375, 0.25, 0.375, 0.5, 0.3125, 0.5, 0.3125, 0.5, 0.375, 0.5, 0.375, 0.5, 0.625, 0.5, 0.625, 0.75, 0.375, 0.75, 0.375, 0.875, 0.625, 0.875, 0.625, 1.0, 0.375, 1.0, 0.3125, 0.5, 0.375, 0.5, 0.375, 0.75, 0.3125, 0.75, 0.75, 0.5, 0.875, 0.5, 0.875, 0.75, 0.75, 0.75, 0.6875, 0.5, 0.75, 0.5, 0.75, 0.75, 0.6875, 0.75, 0.125, 0.5, 0.25, 0.5, 0.25, 0.75, 0.125, 0.75, 0.375, 0.8125, 0.625, 0.8125, 0.625, 0.875, 0.375, 0.875, 0.625, 0.375, 0.375, 0.375, 0.375, 0.375, 0.625, 0.375, 0.375, 0.25, 0.625, 0.25, 0.625, 0.375, 0.375, 0.375, 0.25, 0.5, 0.125, 0.5, 0.125, 0.5, 0.25, 0.5, 0.875, 0.5, 0.75, 0.5, 0.75, 0.5, 0.875, 0.5, 0.375, 0.25, 0.625, 0.25, 0.625, 0.25, 0.375, 0.25, 0.375, 0.75, 0.625, 0.75, 0.625, 0.8125, 0.375, 0.8125, 0.625, 0.5, 0.6875, 0.5, 0.6875, 0.75, 0.625, 0.75, 0.25, 0.5, 0.3125, 0.5, 0.3125, 0.75, 0.25, 0.75, 0.375, 0.375, 0.625, 0.375, 0.625, 0.4375, 0.375, 0.4375, 0.375, 0.4375, 0.625, 0.4375, 0.625, 0.5, 0.375, 0.5, 0.625, 0.5, 0.375, 0.5, 0.375, 0.5, 0.625, 0.5, 0.375, 0.4375, 0.625, 0.4375, 0.625, 0.4375, 0.375, 0.4375, 0.6875, 0.5, 0.625, 0.5, 0.625, 0.5, 0.6875, 0.5])
me_mvc5.use_remesh_fix_poles = True
me_mvc5.use_remesh_preserve_attributes = False
me_mvc5.update()
me_event6 = bpy.data.meshes.new('event6')
me_event6.from_pydata([(-1.0, -1.0, 0.0), (1.0, -1.0, 0.0), (-1.0, 1.0, 0.0), (1.0, 1.0, 0.0)], [], [(0, 1, 3, 2)])
_uv = me_event6.uv_layers.new(name='UV 맵')
_uv.uv.foreach_set('vector', [0.0, 0.0, 1.0, 0.0, 1.0, 1.0, 0.0, 1.0])
me_event6.use_remesh_fix_poles = True
me_event6.use_remesh_preserve_attributes = False
me_event6.update()
me_ext = bpy.data.meshes.new('ext')
me_ext.from_pydata([(-1.0, -1.0, 0.0), (1.0, -1.0, 0.0), (-1.0, 1.0, 0.0), (1.0, 1.0, 0.0)], [], [(0, 1, 3, 2)])
_uv = me_ext.uv_layers.new(name='UV 맵')
_uv.uv.foreach_set('vector', [0.0, 0.0, 1.0, 0.0, 1.0, 1.0, 0.0, 1.0])
me_ext.use_remesh_fix_poles = True
me_ext.use_remesh_preserve_attributes = False
me_ext.update()

# ---- objects
ob_x = bpy.data.objects.new('큐브', me_x)
ob_x_1 = bpy.data.objects.new('평면', me_001)
ob_001 = bpy.data.objects.new('평면.001', me_003)
ob_002 = bpy.data.objects.new('평면.002', me_004)
ob_003 = bpy.data.objects.new('평면.003', me_005)
ob_mvc1 = bpy.data.objects.new('mvc1', me_mvc1)
ob_event1 = bpy.data.objects.new('event1', me_event1)
ob_001_1 = bpy.data.objects.new('큐브.001', me_001_1)
ob_002_1 = bpy.data.objects.new('큐브.002', me_002)
ob_003_1 = bpy.data.objects.new('큐브.003', me_003_1)
ob_004 = bpy.data.objects.new('큐브.004', me_004_1)
ob_grunt1 = bpy.data.objects.new('grunt1', me_event1_033)
ob_grunt1_001 = bpy.data.objects.new('grunt1.001', me_event1_034)
ob_enforcer1 = bpy.data.objects.new('enforcer1', me_event1_035)
ob_005 = bpy.data.objects.new('큐브.005', me_005_1)
ob_006 = bpy.data.objects.new('큐브.006', me_006)
ob_007 = bpy.data.objects.new('큐브.007', me_007)
ob_008 = bpy.data.objects.new('큐브.008', me_008)
ob_004_1 = bpy.data.objects.new('평면.004', me_007_1)
ob_005_1 = bpy.data.objects.new('평면.005', me_008_1)
ob_009 = bpy.data.objects.new('큐브.009', me_009)
ob_010 = bpy.data.objects.new('큐브.010', me_010)
ob_011 = bpy.data.objects.new('큐브.011', me_011)
ob_enforcer2 = bpy.data.objects.new('enforcer2', me_event1_036)
ob_enforcer = bpy.data.objects.new('enforcer', me_event1_037)
ob_enforcer_001 = bpy.data.objects.new('enforcer.001', me_event1_038)
ob_knight_001 = bpy.data.objects.new('knight.001', me_event1_039)
ob_knight_002 = bpy.data.objects.new('knight.002', me_event1_040)
ob_012 = bpy.data.objects.new('큐브.012', me_012)
ob_013 = bpy.data.objects.new('큐브.013', me_013)
ob_014 = bpy.data.objects.new('큐브.014', me_014)
ob_015 = bpy.data.objects.new('큐브.015', me_015)
ob_deathknight1 = bpy.data.objects.new('deathknight1', me_event1_041)
ob_super_nailgun1 = bpy.data.objects.new('super_nailgun1', me_event1_042)
ob_016 = bpy.data.objects.new('큐브.016', me_016)
ob_mvc2 = bpy.data.objects.new('mvc2', me_mvc2)
ob_event2 = bpy.data.objects.new('event2', me_event2)
ob_017 = bpy.data.objects.new('큐브.017', me_018)
ob_ogre1 = bpy.data.objects.new('ogre1', me_event1_002)
ob_ogre1_001 = bpy.data.objects.new('ogre1.001', me_event1_003)
ob_healthb = bpy.data.objects.new('healthb', me_event1_001)
ob_healthb_001 = bpy.data.objects.new('healthb.001', me_event1_004)
ob_018 = bpy.data.objects.new('큐브.018', me_017)
ob_019 = bpy.data.objects.new('큐브.019', me_019)
ob_mvc3 = bpy.data.objects.new('mvc3', me_mvc3)
ob_event3 = bpy.data.objects.new('event3', me_event3)
ob_020 = bpy.data.objects.new('큐브.020', me_020)
ob_knight_003 = bpy.data.objects.new('knight.003', me_event1_005)
ob_deathknight_004 = bpy.data.objects.new('deathknight.004', me_event1_006)
ob_event4 = bpy.data.objects.new('event4', me_event4)
ob_wall = bpy.data.objects.new('wall', me_wa)
ob_dog = bpy.data.objects.new('dog', me_dog)
ob_dog_001 = bpy.data.objects.new('dog.001', me_dog_001)
ob_dog_002 = bpy.data.objects.new('dog.002', me_dog_003)
ob_dog_003 = bpy.data.objects.new('dog.003', me_dog_004)
ob_wall_001 = bpy.data.objects.new('wall.001', me_wa_002)
ob_wall_002 = bpy.data.objects.new('wall.002', me_wa_003)
ob_021 = bpy.data.objects.new('큐브.021', me_021)
ob_022 = bpy.data.objects.new('큐브.022', me_022)
ob_x_2 = bpy.data.objects.new('실린더', me_x_1)
ob_ogre2 = bpy.data.objects.new('ogre2', me_dog_005)
ob_mvc4 = bpy.data.objects.new('mvc4', me_mvc4)
ob_023 = bpy.data.objects.new('큐브.023', me_025)
ob_024 = bpy.data.objects.new('큐브.024', me_026)
ob_event5 = bpy.data.objects.new('event5', me_event5)
ob_silverkey = bpy.data.objects.new('silverkey', me_silverkey)
ob_mvc5 = bpy.data.objects.new('mvc5', me_mvc5)
ob_event6 = bpy.data.objects.new('event6', me_event6)
ob_ext = bpy.data.objects.new('ext', me_ext)

# ---- transforms, parenting, visibility, modifiers, constraints
ob_x.location = (3.0, -1.151, 3.0)
ob_x.scale = (8.0, 8.0, 1.0)
ob_x_1.location = (3.0, 6.8, 10.0)
ob_x_1.rotation_euler = (1.571, 1.571, 0.0)
ob_x_1.scale = (8.0, 8.0, 1.0)
_m = ob_x_1.modifiers.new('솔리디파이', 'SOLIDIFY')
_m.thickness = 1.58
ob_001.location = (3.0, -9.0, 10.0)
ob_001.rotation_euler = (1.571, 1.571, 0.0)
ob_001.scale = (8.0, 8.0, 1.0)
_m = ob_001.modifiers.new('솔리디파이', 'SOLIDIFY')
_m.thickness = 1.58
ob_002.location = (3.0, -0.2, 19.03)
ob_002.scale = (8.0, 8.0, 1.0)
_m = ob_002.modifiers.new('솔리디파이', 'SOLIDIFY')
_m.thickness = 1.58
ob_003.location = (-3.99, -0.2, 10.0)
ob_003.rotation_euler = (0.0, 1.571, 0.0)
ob_003.scale = (8.0, 8.0, 1.0)
_m = ob_003.modifiers.new('솔리디파이', 'SOLIDIFY')
_m.thickness = 1.58
ob_mvc1.location = (10.86, -1.151, 10.26)
ob_mvc1.rotation_euler = (1.571, 0.0, 1.571)
ob_mvc1.scale = (8.0, 8.0, 1.0)
ob_event1.location = (6.755, -0.2359, 3.772)
ob_001_1.location = (18.83, -1.151, 3.0)
ob_001_1.scale = (8.0, 8.0, 1.0)
ob_002_1.location = (18.83, -8.455, 10.93)
ob_002_1.rotation_euler = (1.571, 0.0, 0.0)
ob_002_1.scale = (8.0, 8.0, 1.0)
ob_003_1.location = (18.83, 7.37, 10.93)
ob_003_1.rotation_euler = (1.571, 0.0, 0.0)
ob_003_1.scale = (8.0, 8.0, 1.0)
ob_004.location = (18.83, -1.151, 19.02)
ob_004.scale = (8.0, 8.0, 1.0)
ob_grunt1.location = (48.86, -3.222, 3.772)
ob_grunt1_001.location = (48.86, 2.471, 3.772)
ob_enforcer1.location = (48.86, -0.06021, 3.772)
ob_005.location = (52.74, -10.65, 3.977)
ob_005.scale = (2.075, 1.674, 0.3288)
ob_006.location = (52.74, -12.65, 3.977)
ob_006.scale = (2.075, 1.674, 0.3288)
ob_007.location = (52.74, -14.73, 3.977)
ob_007.scale = (2.075, 1.674, 0.3288)
ob_008.location = (52.74, -16.75, 3.977)
ob_008.scale = (2.075, 1.674, 0.3288)
ob_004_1.location = (65.97, -21.58, 16.64)
ob_004_1.rotation_euler = (0.0, 1.571, 0.0)
ob_004_1.scale = (15.41, 28.68, 1.0)
_m = ob_004_1.modifiers.new('솔리디파이', 'SOLIDIFY')
_m.thickness = 1.58
ob_005_1.location = (34.21, -29.64, 16.64)
ob_005_1.rotation_euler = (0.0, 1.571, 0.0)
ob_005_1.scale = (15.41, 20.6, 1.0)
_m = ob_005_1.modifiers.new('솔리디파이', 'SOLIDIFY')
_m.thickness = 1.58
ob_009.location = (52.74, -16.75, 31.01)
ob_009.scale = (2.075, 1.674, 0.3288)
ob_010.location = (52.74, -40.17, 8.483)
ob_010.scale = (1.34, 0.4332, 0.5365)
ob_011.location = (55.72, -48.14, -1.35)
ob_011.scale = (4.845, 0.4332, 0.5365)
ob_enforcer2.location = (45.4, -41.49, 12.52)
ob_enforcer.location = (55.18, -41.49, 12.52)
ob_enforcer_001.location = (50.56, -41.49, 12.52)
ob_knight_001.location = (46.64, -73.38, 3.799)
ob_knight_002.location = (53.48, -73.38, 3.799)
ob_012.location = (39.78, -84.45, 10.93)
ob_012.rotation_euler = (1.571, -0.0, 1.744)
ob_012.scale = (8.631, 15.14, 0.7327)
ob_013.location = (59.82, -84.45, 10.93)
ob_013.rotation_euler = (1.571, -0.0, 1.415)
ob_013.scale = (8.631, 15.14, 0.7327)
ob_014.location = (56.49, -92.82, 10.93)
ob_014.rotation_euler = (1.571, -0.0, 0.0)
ob_014.scale = (0.4977, 15.14, 0.7327)
ob_015.location = (41.79, -92.82, 10.93)
ob_015.rotation_euler = (1.571, -0.0, 0.0)
ob_015.scale = (0.4977, 15.14, 0.7327)
ob_deathknight1.location = (50.01, -84.11, 3.799)
ob_super_nailgun1.location = (32.0, -24.9, 9.77)
ob_016.location = (55.41, -54.19, 16.06)
ob_016.scale = (2.617, 0.09181, 1.502)
ob_mvc2.location = (53.55, -93.08, 8.459)
ob_mvc2.scale = (1.225, 0.09181, 2.454)
ob_event2.location = (49.83, -89.58, 3.772)
ob_017.location = (55.72, -93.54, -1.35)
ob_017.scale = (4.845, 0.2688, 0.5365)
ob_ogre1.location = (40.75, -111.0, 3.772)
ob_ogre1_001.location = (59.1, -111.0, 3.772)
ob_healthb.location = (50.13, -111.0, 3.772)
ob_healthb_001.location = (50.13, -113.9, 3.772)
ob_018.location = (38.49, -95.39, 10.93)
ob_018.rotation_euler = (1.571, -0.0, 4.403)
ob_018.scale = (5.518, 15.14, 0.7327)
ob_019.location = (60.59, -97.97, 10.93)
ob_019.rotation_euler = (1.571, 7.692e-09, 5.057)
ob_019.scale = (5.518, 15.14, 0.7327)
ob_mvc3.location = (43.38, -117.2, 2.528)
ob_mvc3.scale = (1.225, 0.2664, 0.2024)
ob_event3.location = (40.01, -118.8, 3.848)
ob_020.location = (57.13, -102.2, 31.01)
ob_020.scale = (1.057, 0.4014, 0.1676)
ob_knight_003.location = (57.84, -106.5, 31.45)
ob_deathknight_004.location = (57.84, -116.8, 31.45)
ob_event4.location = (48.74, -97.28, 31.99)
ob_wall.location = (59.96, -120.8, 8.459)
ob_wall.scale = (2.712, 0.09181, 2.454)
ob_dog.location = (42.61, -79.73, 30.92)
ob_dog_001.location = (54.68, -79.73, 30.92)
ob_dog_002.location = (42.61, -74.06, 30.92)
ob_dog_003.location = (54.68, -74.06, 30.92)
ob_wall_001.location = (68.98, -116.2, 8.459)
ob_wall_001.scale = (0.3568, 0.2998, 2.454)
ob_wall_002.location = (31.49, -116.2, 8.459)
ob_wall_002.scale = (0.3568, 0.2998, 2.454)
ob_021.location = (39.41, -80.55, 37.58)
ob_021.rotation_euler = (1.571, -1.372e-08, 4.723)
ob_021.scale = (2.406, 6.323, 0.7327)
ob_022.location = (58.68, -67.77, 37.58)
ob_022.rotation_euler = (1.571, -1.372e-08, 4.723)
ob_022.scale = (5.518, 6.323, 0.7327)
ob_x_2.location = (49.43, -57.12, 40.86)
ob_x_2.scale = (3.38, 3.38, 9.13)
ob_ogre2.location = (48.39, -36.56, 30.92)
ob_mvc4.location = (39.23, -62.22, 37.58)
ob_mvc4.rotation_euler = (1.571, -1.372e-08, 4.723)
ob_mvc4.scale = (1.357, 6.323, 0.7327)
ob_023.location = (39.02, -41.9, 37.58)
ob_023.rotation_euler = (1.571, -1.372e-08, 4.723)
ob_023.scale = (2.406, 6.323, 0.7327)
ob_024.location = (31.24, -68.05, 37.58)
ob_024.rotation_euler = (1.571, -1.372e-08, 4.723)
ob_024.scale = (5.518, 6.323, 0.7327)
ob_event5.location = (41.79, -57.59, 30.92)
ob_silverkey.location = (35.84, -84.46, 30.92)
ob_mvc5.location = (59.96, -24.01, 42.81)
ob_mvc5.scale = (2.712, 0.09181, 2.454)
ob_event6.location = (48.32, -28.75, 30.92)
ob_ext.location = (48.32, -17.2, 30.92)

# ---- collection membership
col_collection.objects.link(ob_x)
col_collection.objects.link(ob_x_1)
col_collection.objects.link(ob_001)
col_collection.objects.link(ob_002)
col_collection.objects.link(ob_003)
col_collection.objects.link(ob_mvc1)
col_collection.objects.link(ob_event1)
col_collection.objects.link(ob_001_1)
col_collection.objects.link(ob_002_1)
col_collection.objects.link(ob_003_1)
col_collection.objects.link(ob_004)
col_collection.objects.link(ob_grunt1)
col_collection.objects.link(ob_grunt1_001)
col_collection.objects.link(ob_enforcer1)
col_collection.objects.link(ob_005)
col_collection.objects.link(ob_006)
col_collection.objects.link(ob_007)
col_collection.objects.link(ob_008)
col_collection.objects.link(ob_004_1)
col_collection.objects.link(ob_005_1)
col_collection.objects.link(ob_009)
col_collection.objects.link(ob_010)
col_collection.objects.link(ob_011)
col_collection.objects.link(ob_enforcer2)
col_collection.objects.link(ob_enforcer)
col_collection.objects.link(ob_enforcer_001)
col_collection.objects.link(ob_knight_001)
col_collection.objects.link(ob_knight_002)
col_collection.objects.link(ob_012)
col_collection.objects.link(ob_013)
col_collection.objects.link(ob_014)
col_collection.objects.link(ob_015)
col_collection.objects.link(ob_deathknight1)
col_collection.objects.link(ob_super_nailgun1)
col_collection.objects.link(ob_016)
col_collection.objects.link(ob_mvc2)
col_collection.objects.link(ob_event2)
col_collection.objects.link(ob_017)
col_collection.objects.link(ob_ogre1)
col_collection.objects.link(ob_ogre1_001)
col_collection.objects.link(ob_healthb)
col_collection.objects.link(ob_healthb_001)
col_collection.objects.link(ob_018)
col_collection.objects.link(ob_019)
col_collection.objects.link(ob_mvc3)
col_collection.objects.link(ob_event3)
col_collection.objects.link(ob_020)
col_collection.objects.link(ob_knight_003)
col_collection.objects.link(ob_deathknight_004)
col_collection.objects.link(ob_event4)
col_collection.objects.link(ob_wall)
col_collection.objects.link(ob_dog)
col_collection.objects.link(ob_dog_001)
col_collection.objects.link(ob_dog_002)
col_collection.objects.link(ob_dog_003)
col_collection.objects.link(ob_wall_001)
col_collection.objects.link(ob_wall_002)
col_collection.objects.link(ob_021)
col_collection.objects.link(ob_022)
col_collection.objects.link(ob_x_2)
col_collection.objects.link(ob_ogre2)
col_collection.objects.link(ob_mvc4)
col_collection.objects.link(ob_023)
col_collection.objects.link(ob_024)
col_collection.objects.link(ob_event5)
col_collection.objects.link(ob_silverkey)
col_collection.objects.link(ob_mvc5)
col_collection.objects.link(ob_event6)
col_collection.objects.link(ob_ext)

# ---- scene / render settings (as saved in the file)
scene.frame_start = 1; scene.frame_end = 250; scene.frame_set(1)
scene.render.engine = 'BLENDER_EEVEE_NEXT'
scene.cycles.sampling_pattern = 'TABULATED_SOBOL'
scene.cycles.use_light_tree = False
scene.view_settings.view_transform = 'Filmic'
bpy.context.view_layer.update()

# ---- added for rendering (the .blend has no active camera and no usable light): camera, sun
cam_auto = bpy.data.cameras.new('AutoCamera')
cam_auto.lens = 50.0
cam_auto.sensor_width = 36.0
cam_auto.clip_end = 2624.55
ob_auto_camera = bpy.data.objects.new('AutoCamera', cam_auto)
scene.collection.objects.link(ob_auto_camera)
ob_auto_camera.location = (181.966, -236.545, 142.471)
ob_auto_camera.rotation_euler = (1.09748, -7.21219e-08, 0.694738)
scene.camera = ob_auto_camera
light_auto_sun = bpy.data.lights.new('AutoSun', 'SUN')
light_auto_sun.energy = 3.0
light_auto_sun.angle = 0.0523599
ob_auto_sun = bpy.data.objects.new('AutoSun', light_auto_sun)
scene.collection.objects.link(ob_auto_sun)
ob_auto_sun.rotation_euler = (0.872665, 0.174533, 0.523599)
bpy.context.view_layer.update()
